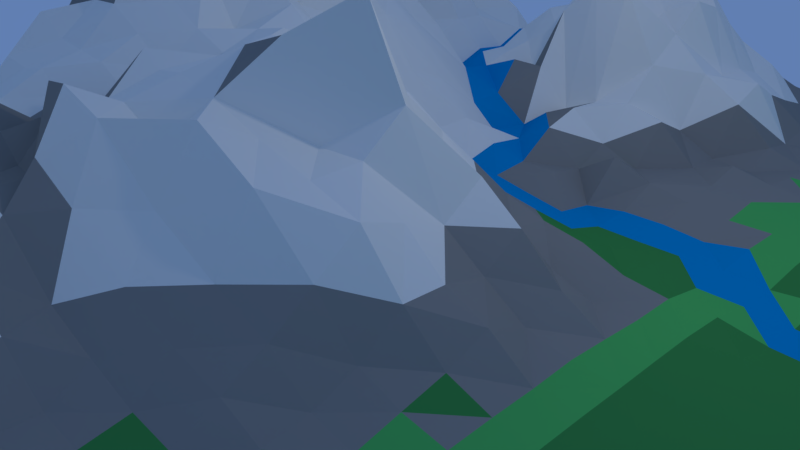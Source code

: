 # Source: bakgrundblend.blend  (saved by Blender 2.77.0; exported with 4.5.12 LTS)
import bpy
from mathutils import Matrix  # noqa: F401  (used for matrix-valued properties, if any)

bpy.ops.wm.read_factory_settings(use_empty=True)
scene = bpy.context.scene
scene.name = 'Untitled'

# ---- collections
col_collection_1 = bpy.data.collections.new('Collection 1'); scene.collection.children.link(col_collection_1)

# ---- materials (node trees are filled in below, after node groups)
mat_green = bpy.data.materials.new('GREEN')
mat_green.alpha_threshold = 0.0
mat_green.use_transparent_shadow = False
mat_green.diffuse_color = (0.05286, 0.2874, 0.07036, 1.0)
mat_green.roughness = 0.5
mat_green.specular_intensity = 0.0
mat_lightgreen = bpy.data.materials.new('lightgreen')
mat_lightgreen.alpha_threshold = 0.0
mat_lightgreen.use_transparent_shadow = False
mat_lightgreen.diffuse_color = (0.2883, 0.2782, 0.2514, 1.0)
mat_lightgreen.roughness = 0.5
mat_lightgreen.specular_intensity = 0.0
mat_imblue = bpy.data.materials.new('imblue')
mat_imblue.alpha_threshold = 0.0
mat_imblue.use_transparent_shadow = False
mat_imblue.diffuse_color = (0.0, 0.2918, 0.6376, 1.0)
mat_imblue.roughness = 0.5
mat_imblue.specular_intensity = 0.0
mat_white = bpy.data.materials.new('white')
mat_white.alpha_threshold = 0.0
mat_white.use_transparent_shadow = False
mat_white.diffuse_color = (0.9301, 0.8963, 0.807, 1.0)
mat_white.roughness = 0.5
mat_white.specular_intensity = 0.0
mat_material = bpy.data.materials.new('Material')
mat_material.alpha_threshold = 0.0
mat_material.use_transparent_shadow = False
mat_material.diffuse_color = (0.09033, 0.5173, 0.1216, 1.0)
mat_material.roughness = 0.5
mat_material.specular_intensity = 0.0

# ---- material node trees

# ---- world
world_world_001 = bpy.data.worlds.new('World.001'); scene.world = world_world_001
world_world_001.color = (0.1198, 0.2126, 0.448)
world_world_001.use_sun_shadow = False
world_world_001.sun_shadow_jitter_overblur = 0.0
world_world_001.cycles.sampling_method = 'MANUAL'

# ---- cameras
cam_camera = bpy.data.cameras.new('Camera')
cam_camera.clip_end = 100.0
cam_camera.lens = 35.0
cam_camera.sensor_width = 32.0
cam_camera.sensor_height = 18.0
cam_camera.ortho_scale = 7.314
cam_camera.dof.focus_distance = 0.0
cam_camera.dof.aperture_fstop = 128.0

# ---- lights
light_lamp = bpy.data.lights.new('Lamp', 'POINT')
light_lamp.transmission_factor = 0.0
light_lamp.cutoff_distance = 30.0
light_lamp.energy = 100.0
light_lamp.shadow_buffer_clip_start = 1.001
light_lamp.shadow_soft_size = 0.1
light_lamp.shadow_maximum_resolution = 0.006
light_lamp.use_absolute_resolution = True

# ---- meshes
me_plane_001 = bpy.data.meshes.new('Plane.001')
me_plane_001.from_pydata([(-8.0, -8.0, 0.0), (8.0, -8.0, 0.0), (-8.0, 8.0, 0.0), (8.0, 8.0, 0.01796), (-8.0, 0.0, 0.0), (0.0, -8.0, 0.0), (8.0, 0.0, 0.006028), (0.0, 8.0, 0.1885), (0.0, 0.0, 1.6), (-8.0, -4.0, 0.0), (4.018, -7.964, -0.00918), (8.0, 4.0, 0.1276), (-4.0, 8.0, 0.0), (-8.0, 4.0, 0.0), (-4.0, -8.0, 0.02659), (8.0, -4.0, 0.01931), (4.0, 8.0, 0.0), (0.0, 4.0, 2.102), (-0.2915, -4.0, 0.5494), (-4.0, 0.0, 3.524), (4.001, 0.006921, 0.1871), (4.018, -3.963, 0.04753), (-4.0, -4.0, 1.116), (-4.0, 4.0, 1.027), (4.017, 4.131, 0.2326), (-8.0, -6.0, 0.0), (6.0, -8.0, -0.05168), (8.0, 6.0, 0.2326), (-6.0, 8.0, 0.0), (-8.0, 2.0, 0.0), (-2.0, -8.0, 0.1944), (8.0, -2.0, -0.04104), (2.0, 8.0, 0.0), (0.0, 6.0, 2.008), (-0.6178, -2.0, 1.866), (-6.0, 0.0, 0.7618), (2.0, 0.0003489, 0.2591), (-8.0, -2.0, 0.0), (2.018, -7.963, 0.06731), (8.0, 2.0, -0.0005594), (-2.0, 8.0, 0.02492), (-8.0, 6.0, 0.0), (-6.0, -8.0, 0.0), (8.0, -6.0, -0.01333), (6.0, 8.0, 0.01796), (0.0, 2.0, 0.2341), (0.003034, -5.994, 0.2423), (-2.0, 0.0, 2.231), (6.0, 0.0, -0.02455), (4.0, -2.0, 0.2022), (4.051, -5.897, -0.1296), (2.018, -3.963, 0.06731), (6.0, -4.0, 0.3137), (-4.0, -2.0, 1.83), (-4.0, -6.0, 1.062), (-6.0, -4.0, 0.1792), (-2.148, -4.0, 1.72), (-4.0, 6.0, 1.286), (-4.0, 2.0, 1.788), (-6.0, 4.0, 1.006), (-2.0, 4.0, 0.8825), (4.003, 6.025, 0.1848), (4.015, 2.117, 0.03182), (2.011, 4.083, 0.06804), (6.005, 4.042, 0.2205), (6.005, 2.041, -0.1128), (2.009, 2.069, 0.02167), (2.001, 6.009, 0.1269), (-1.996, 1.999, 1.63), (-6.0, 2.0, 0.8898), (-6.0, 6.0, 0.8952), (-2.0, -6.0, 3.507), (-6.0, -6.0, 0.01172), (-6.0, -2.0, 0.8759), (6.002, -5.995, -0.09689), (2.054, -5.892, 0.297), (2.0, -2.0, 0.704), (6.0, -2.0, 0.2023), (-2.136, -2.0, 1.611), (-2.0, 6.0, 0.6863), (6.0, 6.0, 0.334), (-8.0, -7.0, 0.0), (7.0, -8.0, -0.01333), (8.0, 7.0, 0.1276), (-7.0, 8.0, 0.0), (-8.0, 1.0, 0.0), (-1.0, -8.0, 0.01957), (8.0, -1.0, -0.1105), (1.0, 8.0, 0.0193), (0.0, 7.0, 1.019), (-0.002282, -1.0, 2.465), (-7.0, 0.0, 0.1173), (1.0, 0.0, 0.9501), (-8.0, -3.0, 0.0), (3.025, -7.949, 0.1067), (8.0, 3.0, 0.0174), (-3.0, 8.0, 0.0), (-8.0, 5.0, 0.006118), (-5.0, -8.0, 0.0), (8.0, -5.0, 0.0158), (5.0, 8.0, 0.0), (0.001791, 3.0, 0.7033), (0.0002133, -4.997, 0.4646), (-3.0, 0.0, 2.436), (5.0, 0.002932, 0.1468), (4.0, -1.0, 0.1898), (4.041, -4.918, -0.0693), (0.9955, -3.989, 0.122), (5.006, -3.989, 0.1829), (-4.0, -1.0, 2.99), (-4.0, -5.0, 1.531), (-7.0, -4.0, 0.02138), (-3.0, -4.0, 1.835), (-4.0, 7.0, 0.3552), (-4.0, 3.0, 2.181), (-7.0, 4.0, 0.2828), (-3.0, 4.0, 0.4642), (4.0, 7.0, 0.03802), (4.019, 3.147, 0.09614), (1.003, 4.025, 0.3841), (5.012, 4.093, 0.2343), (-8.0, -5.0, 0.0), (5.005, -7.99, -0.06458), (8.0, 5.0, 0.2326), (-5.0, 8.0, 0.006118), (-8.0, 3.0, 0.0), (-3.0, -8.0, 0.1128), (8.0, -3.0, -0.02277), (3.0, 8.0, 0.0), (0.0, 5.0, 1.643), (-1.028, -3.0, 1.809), (-5.0, 0.0, 1.445), (3.001, 0.005717, 0.1122), (-8.0, -1.0, 0.0), (1.005, -7.99, 0.002303), (8.0, 1.0, 0.002278), (-1.0, 8.0, 0.1901), (-8.0, 7.0, 0.0), (-7.0, -8.0, 0.0), (8.0, -7.0, -0.003539), (7.0, 8.0, 0.03517), (0.0, 1.0, 0.3768), (0.001068, -6.998, 0.03199), (-1.0, 0.0, 1.7), (7.0, 0.0, 0.02114), (4.001, -2.998, 0.102), (4.04, -6.918, -0.08802), (3.025, -3.949, 0.1194), (7.0, -4.0, 0.1958), (-4.0, -3.0, 1.267), (-4.0, -7.0, 0.437), (-5.0, -4.0, 0.4282), (-1.472, -4.0, 1.231), (-4.0, 5.0, 1.711), (-4.0, 1.0, 2.216), (-5.0, 4.0, 1.347), (-1.0, 4.0, 1.66), (4.011, 5.083, 0.2838), (4.007, 1.056, 0.005453), (3.017, 4.131, 0.138), (7.0, 4.003, 0.1892), (6.007, 3.056, -0.05167), (6.002, 1.012, 0.0009397), (5.012, 2.092, -0.06566), (7.0, 2.003, -0.04659), (2.011, 3.088, 0.1776), (2.003, 1.027, 0.116), (1.002, 2.018, -0.0563), (3.014, 2.111, 0.06915), (2.0, 7.0, 0.01581), (2.006, 5.049, 0.1808), (1.0, 6.0, 0.7584), (3.003, 6.025, 0.08235), (-1.936, 2.99, 0.8556), (-2.0, 1.0, 1.839), (-3.0, 2.0, 2.519), (-0.9851, 1.998, 0.5731), (-6.0, 3.0, 0.7996), (-6.0, 1.0, 0.6768), (-7.0, 2.0, 0.2282), (-5.0, 2.0, 1.485), (-6.0, 7.0, 0.3023), (-6.0, 5.0, 1.043), (-7.0, 6.0, 0.3664), (-5.0, 6.0, 0.9511), (-2.0, -5.0, 4.187), (-2.0, -7.0, 0.7998), (-3.0, -6.0, 2.936), (-1.0, -6.0, 1.716), (-6.0, -5.0, 0.0911), (-6.0, -7.0, 0.0), (-7.0, -6.0, 0.0), (-5.0, -6.0, 0.1986), (-6.0, -1.0, 1.115), (-6.0, -3.0, 0.4006), (-7.0, -2.0, 0.1296), (-5.0, -2.0, 1.342), (6.001, -4.997, 0.2308), (6.001, -6.998, -0.1705), (5.023, -5.954, -0.2228), (7.0, -6.0, -0.05662), (2.042, -4.914, 0.2191), (2.042, -6.914, 0.2191), (1.025, -5.949, 0.1067), (3.067, -5.864, 0.3113), (2.0, -1.0, 0.5669), (2.001, -2.998, 0.1439), (0.8367, -2.0, 1.449), (3.0, -2.0, 0.115), (6.0, -1.0, 0.1601), (6.0, -3.0, 0.2014), (5.0, -2.0, 0.3244), (7.0, -2.0, -0.02881), (-2.0, -1.0, 1.845), (-2.141, -3.0, 1.082), (-3.0, -2.0, 1.741), (-1.627, -2.0, 1.929), (-2.0, 7.0, 0.6499), (-2.0, 5.0, 1.388), (-3.0, 6.0, 0.295), (-1.0, 6.0, 2.328), (6.0, 7.0, 0.1335), (6.002, 5.012, 0.4138), (5.001, 6.01, 0.2842), (7.0, 6.0, 0.3114), (7.0, 5.0, 0.3435), (5.006, 5.048, 0.3853), (5.0, 7.0, 0.0732), (-1.0, 5.0, 1.491), (-3.0, 5.0, 0.5917), (-3.0, 7.0, 0.04398), (-2.022, -3.0, 1.952), (-3.0, -3.0, 1.27), (-3.0, -1.0, 2.302), (7.0, -3.0, -0.002098), (5.0, -3.0, 0.2145), (5.0, -1.0, 0.2634), (3.003, -2.994, 0.06553), (0.7554, -3.0, 0.7807), (1.0, -1.0, 1.936), (3.053, -6.892, 0.253), (1.018, -6.963, 0.06731), (1.018, -4.963, 0.06865), (7.0, -7.0, -0.08187), (5.017, -6.966, -0.212), (5.018, -4.963, 0.03184), (-5.0, -3.0, 0.8001), (-7.0, -3.0, 0.03405), (-7.0, -1.0, 0.1505), (-5.0, -7.0, 0.0268), (-7.0, -7.0, 0.0), (-7.0, -5.0, 0.001111), (-1.0, -7.0, 0.8009), (-3.0, -7.0, 1.324), (-3.0, -5.0, 2.264), (-5.0, 5.0, 2.427), (-7.0, 5.0, 0.6049), (-7.0, 7.0, 0.06138), (-5.0, 1.0, 1.517), (-7.0, 1.0, 0.08027), (-7.0, 3.0, 0.08831), (-1.0, 1.0, 0.6873), (-3.0, 1.0, 2.417), (-3.0, 3.0, 1.133), (3.011, 5.083, 0.1391), (1.001, 5.007, 0.9184), (1.0, 7.0, 0.4583), (3.007, 1.052, 0.02378), (1.0, 1.002, 0.2292), (1.003, 3.027, 0.1216), (7.0, 1.0, 0.01177), (5.005, 1.042, -0.05379), (5.015, 3.117, 0.01174), (7.001, 3.007, -0.01845), (3.018, 3.139, 0.08628), (3.0, 7.0, 0.005918), (-0.782, 2.967, 0.2853), (-5.0, 3.0, 1.429), (-5.0, 7.0, 0.6495), (-1.049, -5.0, 1.514), (-5.0, -5.0, 0.4736), (-5.0, -1.0, 1.352), (7.0, -5.0, 0.1634), (3.053, -4.892, 0.253), (3.0, -1.0, 0.1629), (7.0, -1.0, -0.1137), (-1.025, -1.0, 2.219), (-1.0, 7.0, 1.003), (7.0, 7.0, 0.1747), (-8.0, -7.5, 0.0), (7.5, -8.0, 0.0003516), (8.0, 7.5, 0.06571), (-7.5, 8.0, 0.0), (-8.0, 0.5, 0.0), (-0.5, -8.0, 0.0), (8.0, -0.5, 0.002288), (0.5, 8.0, 0.08412), (0.0, 7.5, 0.4022), (0.0, -0.5, 1.875), (-7.5, 0.0, 0.0), (0.5, 0.0, 1.3), (-8.0, -3.5, 0.0), (3.523, -7.953, 0.07788), (8.0, 3.5, 0.06571), (-3.5, 8.0, 0.0), (-8.0, 4.5, 0.003033), (-4.5, -8.0, 0.0), (8.0, -4.5, 0.02919), (4.5, 8.0, 0.0), (0.0, 3.5, 0.6673), (-0.1146, -4.5, 0.5386), (-3.5, 0.0, 4.054), (4.501, 0.00576, 0.1768), (4.0, -0.5, 0.185), (4.03, -4.439, -0.00111), (0.3684, -3.999, 0.3228), (4.512, -3.976, 0.0754), (-4.0, -0.5, 3.494), (-4.0, -4.5, 1.416), (-7.5, -4.0, 0.0), (-3.5, -4.0, 1.454), (-4.0, 7.5, 0.06075), (-4.0, 3.5, 1.023), (-7.5, 4.0, 0.1221), (-3.5, 4.0, 0.8468), (4.0, 7.5, 0.001147), (4.018, 3.639, 0.1703), (0.5003, 4.003, 1.174), (4.514, 4.111, 0.2422), (-8.0, -5.5, 0.0), (5.501, -7.999, -0.06025), (8.0, 5.5, 0.2492), (-5.5, 8.0, 0.003033), (-8.0, 2.5, 0.0), (-2.5, -8.0, 0.2867), (8.0, -2.5, -0.03723), (2.5, 8.0, 0.0), (0.0, 5.5, 1.734), (-0.8518, -2.5, 1.455), (-5.5, 0.0, 1.187), (2.5, 0.00289, 0.08632), (-8.0, -1.5, 0.0), (1.512, -7.976, 0.03112), (8.0, 1.5, 0.0002707), (-1.5, 8.0, 0.08096), (-8.0, 6.5, 0.0), (-6.5, -8.0, 0.0), (8.0, -6.5, -0.01036), (6.5, 8.0, 0.03029), (0.0, 1.5, 0.1924), (0.002377, -6.495, 0.1223), (-1.5, 0.0, 1.874), (6.5, 0.0, 0.04144), (4.0, -2.5, 0.1618), (4.048, -6.403, -0.1187), (2.523, -3.953, 0.09595), (6.5, -4.0, 0.2784), (-4.0, -2.5, 1.567), (-4.0, -6.5, 0.859), (-5.5, -4.0, 0.2909), (-1.774, -4.0, 1.229), (-4.0, 5.5, 1.002), (-4.0, 1.5, 2.129), (-5.5, 4.0, 1.286), (-1.5, 4.0, 0.6968), (4.007, 5.552, 0.2527), (4.011, 1.588, 0.053), (2.514, 4.111, 0.1379), (6.502, 4.018, 0.2108), (6.007, 3.552, 0.07362), (6.003, 1.527, -0.06286), (4.514, 2.11, -0.01679), (6.502, 2.018, -0.08989), (2.011, 3.588, 0.2919), (2.006, 1.549, -0.004084), (0.5004, 2.003, 0.2363), (2.512, 2.093, -0.02551), (2.0, 7.5, 0.0), (2.004, 5.527, 0.2843), (0.5, 6.0, 1.379), (2.502, 6.018, 0.03318), (-1.977, 3.497, 0.7746), (-2.0, 1.5, 1.874), (-3.5, 2.0, 1.917), (-1.439, 1.991, 1.01), (-6.0, 3.5, 0.8264), (-6.0, 1.5, 0.9165), (-7.5, 2.0, 0.006118), (-5.5, 2.0, 1.086), (-6.0, 7.5, 0.06838), (-6.0, 5.5, 0.9441), (-7.5, 6.0, 0.09671), (-5.5, 6.0, 1.184), (-2.0, -4.5, 3.011), (-2.0, -6.5, 1.871), (-3.5, -6.0, 1.857), (-1.5, -6.0, 2.308), (-6.0, -4.5, 0.1385), (-6.0, -6.5, 0.0), (-7.5, -6.0, 0.0), (-5.5, -6.0, 0.04866), (-6.0, -0.5, 0.7804), (-6.0, -2.5, 0.5798), (-7.5, -2.0, 0.0), (-5.5, -2.0, 1.295), (6.0, -4.5, 0.3305), (6.002, -6.496, -0.1876), (4.536, -5.927, -0.2637), (6.5, -6.0, -0.06635), (2.031, -4.438, 0.1432), (2.051, -6.398, 0.2758), (0.5119, -5.976, 0.07831), (2.563, -5.872, 0.3654), (2.0, -0.5, 0.8712), (2.0, -2.5, 0.3361), (0.09114, -2.0, 1.638), (2.5, -2.0, 0.2783), (6.0, -0.5, 0.0128), (6.0, -2.5, 0.1756), (4.5, -2.0, 0.2796), (6.5, -2.0, 0.07827), (-2.0, -0.5, 2.027), (-2.209, -2.5, 1.458), (-3.5, -2.0, 1.79), (-1.903, -2.0, 2.11), (-2.0, 7.5, 0.2214), (-2.0, 5.5, 1.273), (-3.5, 6.0, 1.003), (-1.5, 6.0, 0.7828), (6.0, 7.5, 0.06571), (6.0, 5.502, 0.4065), (4.502, 6.018, 0.2348), (6.5, 6.0, 0.3295), (-8.0, -6.5, 0.0), (6.5, -8.0, -0.03408), (8.0, 6.5, 0.1881), (-6.5, 8.0, 0.0), (-8.0, 1.5, 0.0), (-1.5, -8.0, 0.08675), (8.0, -1.5, -0.1283), (1.5, 8.0, 0.0), (0.0, 6.5, 1.203), (-0.1362, -1.5, 2.466), (-6.5, 0.0, 0.5096), (1.5, 0.0, 0.5212), (-8.0, -2.5, 0.0), (2.523, -7.953, 0.09595), (8.0, 2.5, -0.001128), (-2.5, 8.0, 0.0), (-8.0, 5.5, 0.003033), (-5.5, -8.0, 0.0), (8.0, -5.5, -0.006995), (5.5, 8.0, 0.004725), (0.0, 2.5, 0.5591), (0.002576, -5.495, 0.3184), (-2.5, 0.0, 2.589), (5.5, 0.0003394, 0.01374), (4.0, -1.5, 0.2092), (4.048, -5.403, -0.1154), (1.512, -3.976, 0.05176), (5.501, -3.998, 0.2788), (-4.0, -1.5, 2.222), (-4.0, -5.5, 1.405), (-6.5, -4.0, 0.08521), (-2.507, -4.0, 1.821), (-4.0, 6.5, 0.6626), (-4.0, 2.5, 2.036), (-6.5, 4.0, 0.6981), (-2.5, 4.0, 0.7895), (4.001, 6.506, 0.1077), (4.018, 2.639, 0.04752), (1.507, 4.052, 0.109), (5.509, 4.069, 0.2254), (-8.0, -4.5, 0.0), (4.511, -7.977, -0.06357), (8.0, 4.5, 0.1881), (-4.5, 8.0, 0.003033), (-8.0, 3.5, 0.0), (-3.5, -8.0, 0.06761), (8.0, -3.5, -0.001693), (3.5, 8.0, 0.0), (0.0, 4.5, 1.449), (-0.7339, -3.5, 1.152), (-4.5, 0.0, 2.867), (3.501, 0.006911, 0.1664), (-8.0, -0.5, 0.0), (0.5007, -7.998, -0.001939), (8.0, 0.5, 0.004463), (-0.5, 8.0, 0.1311), (-8.0, 7.5, 0.0), (-7.5, -8.0, 0.0), (8.0, -7.5, 0.00147), (7.5, 8.0, 0.03029), (0.0, 0.5, 0.7717), (6.634e-05, -7.5, -0.0001734), (-0.5, 0.0, 1.222), (7.5, 0.0, 0.01633), (4.008, -3.484, 0.06783), (4.03, -7.44, -0.04627), (3.523, -3.953, 0.1139), (7.5, -4.0, 0.1043), (-4.0, -3.5, 0.9019), (-4.0, -7.5, 0.1886), (-4.5, -4.0, 0.7364), (-1.049, -4.0, 1.147), (-4.0, 4.5, 1.795), (-4.0, 0.5, 2.413), (-4.5, 4.0, 1.684), (-0.5, 4.0, 2.13), (4.014, 4.611, 0.2747), (4.004, 0.5274, 0.05933), (3.518, 4.139, 0.1947), (7.5, 4.0, 0.1603), (6.007, 2.551, -0.1142), (6.0, 0.5021, 0.04697), (5.509, 2.068, -0.1011), (7.5, 2.0, -0.01669), (2.011, 2.583, 0.1293), (2.001, 0.5095, 0.3556), (1.505, 2.042, 0.02201), (3.515, 2.117, 0.06222), (2.0, 6.5, 0.06116), (2.009, 4.569, 0.2586), (1.5, 6.002, 0.4526), (3.503, 6.027, 0.1388), (-1.954, 2.493, 1.23), (-2.0, 0.5, 1.764), (-2.5, 2.0, 2.006), (-0.5, 2.0, 0.3407), (-6.0, 2.5, 0.9939), (-6.0, 0.5, 0.5357), (-6.5, 2.0, 0.4875), (-4.5, 2.0, 1.753), (-6.0, 6.5, 0.8203), (-6.0, 4.5, 1.335), (-6.5, 6.0, 0.7308), (-4.5, 6.0, 1.317), (-2.0, -5.5, 4.275), (-2.0, -7.5, 0.6053), (-2.5, -6.0, 2.259), (-0.5, -6.0, 0.8869), (-6.0, -5.5, 0.04558), (-6.0, -7.5, 0.0), (-6.5, -6.0, 0.0), (-4.5, -6.0, 0.5701), (-6.0, -1.5, 1.152), (-6.0, -3.5, 0.2341), (-6.5, -2.0, 0.4921), (-4.5, -2.0, 2.078), (6.002, -5.495, 0.06137), (6.0, -7.5, -0.1101), (5.511, -5.978, -0.1571), (7.5, -6.0, -0.04574), (2.051, -5.398, 0.2758), (2.031, -7.438, 0.1432), (1.54, -5.919, 0.2022), (3.563, -5.873, 0.1267), (2.0, -1.5, 0.6851), (2.008, -3.484, 0.07038), (1.492, -2.0, 1.275), (3.5, -2.0, 0.1377), (6.0, -1.5, 0.2022), (6.0, -3.5, 0.256), (5.5, -2.0, 0.2978), (7.5, -2.0, -0.07473), (-2.02, -1.5, 1.463), (-2.217, -3.5, 1.496), (-2.501, -2.0, 1.501), (-1.203, -2.0, 1.99), (-2.0, 6.5, 0.8865), (-2.0, 4.5, 0.9623), (-2.5, 6.0, 0.8135), (-0.5, 6.0, 2.034), (6.0, 6.5, 0.2323), (6.003, 4.527, 0.3452), (5.5, 6.002, 0.3196), (7.5, 6.0, 0.2854), (7.0, 5.5, 0.3504), (7.0, 4.5, 0.2876), (6.5, 5.002, 0.3925), (7.5, 5.0, 0.2865), (5.003, 5.527, 0.3653), (5.009, 4.568, 0.3363), (4.509, 5.068, 0.3401), (5.503, 5.027, 0.4117), (5.0, 7.5, 0.01011), (5.0, 6.5, 0.1774), (4.5, 7.0, 0.04888), (5.5, 7.0, 0.1035), (-1.0, 5.5, 2.435), (-1.0, 4.5, 1.985), (-1.5, 5.0, 1.504), (-0.5, 5.0, 2.46), (-3.0, 5.5, 0.8008), (-3.0, 4.5, 0.6495), (-3.5, 5.0, 1.031), (-2.5, 5.0, 0.9994), (-3.0, 7.5, 0.0), (-3.0, 6.5, 0.1642), (-3.5, 7.0, 0.1387), (-2.5, 7.0, 0.2178), (-1.854, -2.5, 1.686), (-1.639, -3.5, 1.196), (-2.109, -3.0, 1.587), (-1.665, -3.0, 1.997), (-3.0, -2.5, 1.442), (-3.0, -3.5, 1.642), (-3.5, -3.0, 1.426), (-2.524, -3.0, 1.399), (-3.0, -0.5, 2.712), (-3.0, -1.5, 1.977), (-3.5, -1.0, 3.098), (-2.5, -1.0, 2.033), (7.0, -2.5, -0.04469), (7.0, -3.5, 0.09775), (6.5, -3.0, 0.1048), (7.5, -3.0, -0.05086), (5.0, -2.5, 0.2614), (5.001, -3.498, 0.1959), (4.5, -3.0, 0.1501), (5.5, -3.0, 0.2408), (5.0, -0.5, 0.1954), (5.0, -1.5, 0.3192), (4.5, -1.0, 0.2392), (5.5, -1.0, 0.2366), (3.0, -2.5, 0.08824), (3.012, -3.476, 0.075), (2.502, -2.995, 0.04325), (3.502, -2.995, 0.08401), (0.7041, -2.5, 1.497), (0.8828, -3.499, 0.4307), (-0.1233, -3.0, 1.16), (1.483, -3.0, 0.5342), (1.0, -0.5, 0.912), (0.9677, -1.5, 1.526), (0.5, -1.0, 2.903), (1.5, -1.0, 0.9006), (3.063, -6.372, 0.2944), (3.04, -7.419, 0.1917), (2.551, -6.898, 0.2758), (3.55, -6.899, 0.1153), (1.023, -6.453, 0.09595), (1.012, -7.476, 0.03112), (0.5076, -6.985, 0.0117), (1.531, -6.938, 0.1432), (1.012, -4.476, 0.04144), (1.023, -5.453, 0.09595), (0.5079, -4.984, 0.1259), (1.531, -4.938, 0.1432), (7.0, -6.5, -0.1065), (7.0, -7.5, -0.04535), (6.5, -7.0, -0.1316), (7.5, -7.0, -0.03408), (5.021, -6.458, -0.2618), (5.011, -7.478, -0.1385), (4.528, -6.943, -0.2057), (5.507, -6.986, -0.1995), (5.012, -4.476, 0.1452), (5.022, -5.455, -0.1086), (4.529, -4.941, -0.09131), (5.508, -4.984, 0.1547), (-5.0, -2.5, 1.051), (-5.0, -3.5, 0.5641), (-5.5, -3.0, 0.6067), (-4.5, -3.0, 1.152), (-7.0, -2.5, 0.05016), (-7.0, -3.5, 0.03059), (-7.5, -3.0, 0.000579), (-6.5, -3.0, 0.1471), (-7.0, -0.5, 0.1279), (-7.0, -1.5, 0.1448), (-7.5, -1.0, 0.006118), (-6.5, -1.0, 0.7105), (-5.0, -6.5, 0.153), (-5.0, -7.5, 0.0), (-5.5, -7.0, 0.0), (-4.5, -7.0, 0.2152), (-7.0, -6.5, 0.0), (-7.0, -7.5, 0.0), (-7.5, -7.0, 0.0), (-6.5, -7.0, 0.0), (-7.0, -4.5, 0.009765), (-7.0, -5.5, 0.0), (-7.5, -5.0, 0.0), (-6.5, -5.0, 0.03059), (-1.0, -6.5, 0.9794), (-1.0, -7.5, 0.2231), (-1.5, -7.0, 0.7955), (-0.5, -7.0, 0.3904), (-3.0, -6.5, 1.281), (-3.0, -7.5, 0.528), (-3.5, -7.0, 0.7661), (-2.5, -7.0, 0.7815), (-3.0, -4.5, 2.947), (-3.0, -5.5, 2.599), (-3.5, -5.0, 1.685), (-2.5, -5.0, 3.71), (-5.0, 5.5, 1.803), (-5.0, 4.5, 1.724), (-5.5, 5.0, 2.011), (-4.5, 5.0, 2.257), (-7.0, 5.5, 0.3984), (-7.0, 4.5, 0.5458), (-7.5, 5.0, 0.2336), (-6.5, 5.0, 0.9286), (-7.0, 7.5, 0.0), (-7.0, 6.5, 0.2214), (-7.5, 7.0, 0.0), (-6.5, 7.0, 0.1715), (-5.0, 1.5, 1.658), (-5.0, 0.5, 0.8964), (-5.5, 1.0, 1.111), (-4.5, 1.0, 2.222), (-7.0, 1.5, 0.1632), (-7.0, 0.5, 0.02251), (-7.5, 1.0, 0.0), (-6.5, 1.0, 0.3021), (-7.0, 3.5, 0.1853), (-7.0, 2.5, 0.1252), (-7.5, 3.0, 0.0), (-6.5, 3.0, 0.3249), (-1.0, 1.5, 0.5584), (-1.0, 0.5, 1.456), (-1.5, 1.0, 1.129), (-0.5, 1.0, 0.3391), (-3.0, 1.5, 2.393), (-3.0, 0.5, 2.497), (-3.5, 1.0, 1.867), (-2.5, 1.0, 2.861), (-3.0, 3.5, 0.6152), (-3.0, 2.5, 2.21), (-3.5, 3.0, 1.942), (-2.5, 3.0, 1.376), (3.007, 5.552, 0.1193), (3.014, 4.611, 0.1455), (2.509, 5.069, 0.1339), (3.511, 5.088, 0.2213), (1.0, 5.501, 0.9082), (1.002, 4.514, 1.046), (0.5, 5.0, 1.862), (1.503, 5.023, 0.9152), (1.0, 7.5, 0.2161), (1.0, 6.5, 0.7749), (0.5, 7.0, 0.6785), (1.5, 7.0, 0.2305), (3.011, 1.583, 0.003764), (3.003, 0.5249, 0.1187), (2.505, 1.042, 0.09806), (3.507, 1.056, 0.02436), (1.001, 1.51, 0.03038), (1.0, 0.5, 0.5744), (0.5, 1.0, 0.3083), (1.502, 1.013, 0.1591), (1.003, 3.526, 0.626), (1.003, 2.525, 0.4279), (0.5009, 3.007, 0.335), (1.507, 3.056, 0.159), (7.0, 1.5, -0.01892), (7.0, 0.5, 0.03601), (6.5, 1.002, 0.00515), (7.5, 1.0, 0.01127), (5.009, 1.568, -0.03236), (5.002, 0.5182, 0.01426), (4.507, 1.052, -0.02364), (5.503, 1.027, 0.0138), (5.014, 3.611, 0.1128), (5.014, 2.61, -0.04961), (4.518, 3.139, 0.06033), (5.511, 3.087, -0.03119), (7.001, 3.506, 0.07627), (7.001, 2.505, -0.06033), (6.503, 3.027, -0.04484), (7.5, 3.0, 0.01187), (3.018, 3.639, 0.1137), (3.017, 2.631, 0.0651), (2.515, 3.117, 0.1252), (3.519, 3.147, 0.1046), (3.0, 7.5, 0.0), (3.001, 6.506, 0.03981), (2.5, 7.0, 0.0), (3.5, 7.0, 0.02254), (-0.9564, 3.493, 0.9679), (-0.9515, 2.493, 0.3008), (-1.282, 2.967, 0.6287), (-0.4353, 2.99, 0.5354), (-5.0, 3.5, 0.6985), (-5.0, 2.5, 1.942), (-5.5, 3.0, 0.7733), (-4.5, 3.0, 1.528), (-5.0, 7.5, 0.2285), (-5.0, 6.5, 0.9051), (-5.5, 7.0, 0.6314), (-4.5, 7.0, 0.4164), (-1.281, -4.5, 1.541), (-1.0, -5.5, 2.075), (-1.5, -5.0, 3.36), (-0.5701, -5.0, 1.437), (-5.0, -4.5, 0.4727), (-5.0, -5.5, 0.3014), (-5.5, -5.0, 0.1737), (-4.5, -5.0, 0.9229), (-5.0, -0.5, 1.525), (-5.0, -1.5, 1.881), (-5.5, -1.0, 1.412), (-4.5, -1.0, 2.914), (7.0, -4.5, 0.2286), (7.0, -5.5, 0.05052), (6.5, -5.0, 0.2257), (7.5, -5.0, 0.08103), (3.04, -4.419, 0.1917), (3.063, -5.372, 0.2944), (2.551, -4.898, 0.2758), (3.55, -4.899, 0.1153), (3.0, -0.5, 0.1404), (3.0, -1.5, 0.1297), (2.5, -1.0, 0.2537), (3.5, -1.0, 0.1522), (7.0, -0.5, -0.1009), (7.0, -1.5, -0.02046), (6.5, -1.0, -0.03287), (7.5, -1.0, -0.1346), (-1.0, -0.5, 1.537), (-1.277, -1.5, 2.05), (-1.507, -1.0, 1.977), (-0.5314, -1.0, 2.247), (-1.0, 7.5, 0.7165), (-1.0, 6.5, 1.44), (-1.5, 7.0, 0.6388), (-0.5, 7.0, 1.022), (7.0, 7.5, 0.0981), (7.0, 6.5, 0.2492), (6.5, 7.0, 0.162), (7.5, 7.0, 0.162), (7.5, 6.5, 0.2326), (6.5, 6.5, 0.2439), (6.5, 7.5, 0.08929), (-0.5, 6.5, 1.657), (-1.5, 6.5, 1.241), (-1.5, 7.5, 0.4757), (-0.7634, -1.5, 2.261), (-1.66, -1.5, 1.723), (-1.5, -0.5, 2.124), (7.5, -1.5, -0.0632), (6.5, -1.5, 0.0829), (6.5, -0.5, -0.05643), (3.5, -1.5, 0.1496), (2.5, -1.5, 0.4786), (2.5, -0.5, 0.4188), (3.559, -5.38, 0.1229), (2.56, -5.379, 0.3415), (2.537, -4.424, 0.1862), (7.5, -5.5, 0.0119), (6.5, -5.5, 0.07688), (6.5, -4.5, 0.3053), (-4.5, -1.5, 1.896), (-5.5, -1.5, 1.275), (-5.5, -0.5, 1.266), (-4.5, -5.5, 0.8518), (-5.5, -5.5, 0.1098), (-5.5, -4.5, 0.2362), (-0.5, -5.5, 0.8332), (-1.5, -5.5, 2.797), (-1.5, -4.5, 3.13), (-4.5, 6.5, 0.9715), (-5.5, 6.5, 0.8825), (-5.5, 7.5, 0.1643), (-4.5, 2.5, 1.566), (-5.5, 2.5, 1.453), (-5.5, 3.5, 0.9776), (-0.4838, 2.498, 0.281), (-1.282, 2.467, 0.6003), (-1.436, 3.49, 0.9756), (3.501, 6.507, 0.07722), (2.5, 6.503, 0.009085), (2.5, 7.5, 0.0), (3.518, 2.639, 0.06935), (2.514, 2.611, 0.06185), (2.515, 3.617, 0.1767), (7.5, 2.5, -0.02045), (6.503, 2.524, -0.105), (6.503, 3.525, 0.07496), (5.51, 2.582, -0.09148), (4.517, 2.631, 0.001885), (4.517, 3.631, 0.1481), (5.501, 0.5095, -0.02076), (4.503, 0.5249, 0.04483), (4.511, 1.583, 0.008581), (7.5, 0.5, 0.02069), (6.5, 0.5, 0.03745), (6.501, 1.509, -0.04644), (1.507, 2.552, 0.2274), (0.5007, 2.506, 0.1273), (0.5007, 3.506, 0.7651), (1.5, 0.5021, 0.4332), (0.5, 0.5, 0.8209), (0.5, 1.5, 0.1097), (3.504, 0.5274, 0.1408), (2.502, 0.5183, 0.1734), (2.509, 1.569, -0.003611), (1.5, 6.5, 0.2843), (0.5, 6.5, 1.034), (0.5, 7.5, 0.3993), (1.505, 4.539, 0.7402), (0.5, 4.5, 1.5), (0.5, 5.5, 1.701), (3.515, 4.617, 0.2206), (2.512, 4.593, 0.09473), (2.505, 5.542, 0.08183), (-2.5, 2.5, 1.553), (-3.5, 2.5, 1.599), (-3.5, 3.5, 1.117), (-2.5, 0.5, 2.072), (-3.5, 0.5, 1.812), (-3.5, 1.5, 1.961), (-0.5, 0.5, 1.189), (-1.5, 0.5, 1.625), (-1.499, 1.5, 1.211), (-6.5, 2.5, 0.2902), (-7.5, 2.5, 0.003033), (-7.5, 3.5, 0.02409), (-6.5, 0.5, 0.1754), (-7.5, 0.5, 0.0), (-7.5, 1.5, 0.003033), (-4.5, 0.5, 1.931), (-5.5, 0.5, 0.8414), (-5.5, 1.5, 1.099), (-6.5, 6.5, 0.5335), (-7.5, 6.5, 0.02422), (-7.5, 7.5, 0.0), (-6.5, 4.5, 0.6619), (-7.5, 4.5, 0.1182), (-7.5, 5.5, 0.1026), (-4.5, 4.5, 2.51), (-5.5, 4.5, 1.628), (-5.5, 5.5, 1.37), (-2.5, -5.5, 3.056), (-3.5, -5.5, 1.459), (-3.5, -4.5, 1.766), (-2.5, -7.5, 0.5275), (-3.5, -7.5, 0.3732), (-3.5, -6.5, 1.006), (-0.5, -7.5, 0.08941), (-1.5, -7.5, 0.572), (-1.5, -6.5, 1.176), (-6.5, -5.5, 0.007993), (-7.5, -5.5, 0.0), (-7.5, -4.5, 0.0), (-6.5, -7.5, 0.0), (-7.5, -7.5, 0.0), (-7.5, -6.5, 0.0), (-4.5, -7.5, 0.03804), (-5.5, -7.5, 0.0), (-5.5, -6.5, 0.007993), (-6.5, -1.5, 0.4679), (-7.5, -1.5, 0.003033), (-7.5, -0.5, 0.003033), (-6.5, -3.5, 0.1035), (-7.5, -3.5, 0.0002191), (-7.5, -2.5, 0.0002191), (-4.5, -3.5, 0.8112), (-5.5, -3.5, 0.4011), (-5.5, -2.5, 0.8555), (5.51, -5.479, -0.009716), (4.535, -5.43, -0.1953), (4.521, -4.457, 0.01733), (5.503, -7.493, -0.1295), (4.52, -7.459, -0.1347), (4.534, -6.431, -0.2573), (7.5, -7.5, -0.01333), (6.5, -7.5, -0.08187), (6.5, -6.5, -0.1486), (1.537, -5.424, 0.1862), (0.5107, -5.478, 0.07073), (0.498, -4.492, 0.1151), (1.521, -7.456, 0.08579), (0.5038, -7.492, -0.00161), (0.5106, -6.479, 0.0255), (3.537, -7.425, 0.1036), (2.537, -7.424, 0.1862), (2.56, -6.379, 0.3415), (1.5, -1.5, 1.101), (0.3367, -1.5, 1.489), (0.5, -0.5, 1.804), (1.504, -3.491, 0.2845), (0.1142, -3.5, 0.6929), (-0.09946, -2.5, 1.898), (3.511, -3.478, 0.08923), (2.511, -3.479, 0.03221), (2.5, -2.5, 0.1608), (5.5, -1.5, 0.2928), (4.5, -1.5, 0.2804), (4.5, -0.5, 0.1971), (5.5, -3.5, 0.2577), (4.504, -3.492, 0.1045), (4.5, -2.5, 0.2249), (7.5, -3.5, 0.02287), (6.5, -3.5, 0.19), (6.5, -2.5, 0.06063), (-2.5, -1.5, 1.661), (-3.5, -1.5, 2.245), (-3.5, -0.5, 3.383), (-2.542, -3.5, 1.806), (-3.5, -3.5, 1.412), (-3.5, -2.5, 1.665), (-1.403, -3.5, 1.455), (-1.907, -3.5, 1.223), (-2.049, -2.5, 1.605), (-2.5, 6.5, 0.5538), (-3.5, 6.5, 0.4806), (-3.5, 7.5, 0.02299), (-2.5, 4.5, 0.7733), (-3.5, 4.5, 1.057), (-3.5, 5.5, 0.8804), (-0.5, 4.5, 2.098), (-1.5, 4.5, 1.278), (-1.5, 5.5, 1.521), (5.5, 6.5, 0.21), (4.5, 6.503, 0.1388), (4.5, 7.5, 0.002318), (5.506, 4.548, 0.3464), (4.512, 4.593, 0.3111), (4.505, 5.542, 0.3132), (7.5, 4.5, 0.235), (6.501, 4.509, 0.3268), (6.5, 5.5, 0.3877), (7.5, 5.5, 0.3055), (5.502, 5.513, 0.3983), (5.5, 7.5, 0.03517), (-0.5, 5.5, 3.111), (-2.5, 5.5, 0.7341), (-2.5, 7.5, 0.0428), (-1.501, -2.5, 1.733), (-2.502, -2.5, 1.174), (-2.5, -0.5, 1.928), (7.5, -2.5, -0.07611), (5.5, -2.5, 0.2499), (5.5, -0.5, 0.166), (3.5, -2.5, 0.1135), (1.471, -2.5, 0.8727), (1.5, -0.5, 1.236), (3.559, -6.38, 0.1229), (1.537, -6.424, 0.1862), (1.521, -4.456, 0.08579), (7.5, -6.5, -0.05168), (5.509, -6.481, -0.2316), (5.504, -4.491, 0.2661), (-4.5, -2.5, 1.62), (-6.5, -2.5, 0.3064), (-6.5, -0.5, 0.5558), (-4.5, -6.5, 0.5345), (-6.5, -6.5, 0.0), (-6.5, -4.5, 0.05891), (-0.5, -6.5, 0.7915), (-2.5, -6.5, 1.641), (-2.5, -4.5, 3.132), (-4.5, 5.5, 1.318), (-6.5, 5.5, 0.8131), (-6.5, 7.5, 0.02169), (-4.5, 1.5, 1.607), (-6.5, 1.5, 0.4375), (-6.5, 3.5, 0.5936), (-0.5, 1.5, 0.2214), (-2.5, 1.5, 2.414), (-2.5, 3.5, 0.6182), (3.507, 5.556, 0.1922), (1.501, 5.512, 0.6451), (1.5, 7.5, 0.05477), (3.511, 1.588, -0.008372), (1.503, 1.527, 0.005904), (1.507, 3.556, 0.129), (7.5, 1.5, -0.0035), (5.506, 1.548, -0.05795), (5.511, 3.583, 0.08681), (7.5, 3.5, 0.07836), (3.519, 3.647, 0.153), (3.5, 7.5, 0.0), (-0.4755, 3.496, 0.451), (-4.5, 3.5, 1.006), (-4.5, 7.5, 0.1123), (-0.721, -4.5, 0.9151), (-4.5, -4.5, 0.7), (-4.5, -0.5, 2.356), (7.5, -4.5, 0.1226), (3.537, -4.425, 0.1101), (3.5, -0.5, 0.1615), (7.5, -0.5, -0.106), (-0.5, -0.5, 1.392), (-0.5, 7.5, 0.4654), (7.5, 7.5, 0.08929)], [], [(291, 492, 1088), (297, 488, 1087), (1086, 8, 495), (295, 496, 1085), (313, 484, 1084), (314, 499, 1083), (307, 500, 1082), (317, 483, 1081), (1080, 22, 503), (1079, 18, 504), (321, 476, 1078), (1077, 23, 507), (309, 508, 1076), (325, 480, 1075), (326, 511, 1074), (303, 512, 1073), (369, 472, 1072), (370, 515, 1071), (343, 516, 1070), (1069, 63, 471), (1068, 66, 519), (366, 520, 1067), (377, 440, 1066), (378, 523, 1065), (365, 524, 1064), (381, 468, 1063), (382, 527, 1062), (349, 528, 1061), (385, 467, 1060), (386, 531, 1059), (362, 532, 1058), (1057, 28, 436), (1056, 70, 535), (1055, 57, 536), (393, 464, 1054), (394, 539, 1053), (1052, 46, 540), (397, 463, 1051), (398, 543, 1050), (358, 544, 1049), (1048, 35, 443), (402, 547, 1047), (1046, 53, 548), (405, 460, 1045), (406, 551, 1044), (347, 552, 1043), (1042, 51, 459), (410, 555, 1041), (354, 556, 1040), (413, 444, 1039), (1038, 76, 559), (353, 560, 1037), (417, 456, 1036), (418, 563, 1035), (335, 564, 1034), (1033, 47, 455), (422, 567, 1032), (1031, 34, 568), (1030, 40, 448), (1029, 79, 571), (1028, 33, 572), (429, 452, 1027), (430, 575, 1026), (331, 576, 1025), (577, 432, 1024), (578, 579, 1023), (475, 580, 1022), (581, 431, 1021), (582, 583, 1020), (574, 584, 1019), (585, 308, 1018), (586, 587, 1017), (573, 588, 1016), (1015, 220, 428), (1014, 228, 591), (1013, 129, 592), (593, 427, 1012), (594, 595, 1011), (570, 596, 1010), (597, 304, 1009), (598, 599, 1008), (1007, 217, 600), (601, 424, 1006), (602, 603, 1005), (1004, 130, 604), (1003, 215, 423), (1002, 232, 607), (566, 608, 1001), (609, 311, 1000), (999, 233, 611), (998, 213, 612), (613, 420, 997), (614, 615, 996), (479, 616, 995), (617, 419, 994), (618, 619, 993), (562, 620, 992), (621, 312, 991), (622, 623, 990), (561, 624, 989), (988, 208, 416), (987, 237, 627), (497, 628, 986), (629, 415, 985), (984, 238, 631), (983, 206, 632), (633, 300, 982), (981, 239, 635), (557, 636, 980), (637, 412, 979), (638, 639, 978), (498, 640, 977), (976, 203, 411), (642, 643, 975), (554, 644, 974), (973, 107, 315), (972, 242, 647), (553, 648, 971), (649, 408, 970), (650, 651, 969), (491, 652, 968), (653, 407, 967), (654, 655, 966), (550, 656, 965), (657, 316, 964), (658, 659, 963), (549, 660, 962), (961, 196, 404), (662, 663, 960), (501, 664, 959), (665, 403, 958), (666, 667, 957), (546, 668, 956), (955, 91, 299), (670, 671, 954), (545, 672, 953), (952, 192, 400), (674, 675, 951), (502, 676, 950), (677, 399, 949), (678, 679, 948), (542, 680, 947), (681, 319, 946), (682, 683, 945), (541, 684, 944), (943, 188, 396), (942, 252, 687), (941, 142, 688), (689, 395, 940), (690, 691, 939), (538, 692, 938), (937, 112, 320), (936, 254, 695), (537, 696, 935), (934, 184, 392), (698, 699, 933), (505, 700, 932), (931, 183, 391), (702, 703, 930), (929, 182, 704), (705, 292, 928), (927, 257, 707), (926, 181, 708), (925, 180, 388), (710, 711, 924), (923, 154, 712), (713, 387, 922), (714, 715, 921), (530, 716, 920), (717, 323, 919), (918, 260, 719), (917, 177, 720), (916, 176, 384), (915, 261, 723), (493, 724, 914), (725, 383, 913), (726, 727, 912), (911, 174, 728), (729, 324, 910), (909, 263, 731), (908, 173, 732), (733, 380, 907), (906, 264, 735), (509, 736, 905), (737, 379, 904), (903, 265, 739), (902, 170, 740), (741, 296, 901), (742, 743, 900), (521, 744, 899), (745, 376, 898), (746, 747, 897), (510, 748, 896), (749, 375, 895), (750, 751, 894), (518, 752, 893), (892, 119, 327), (891, 269, 755), (890, 165, 756), (757, 372, 889), (758, 759, 888), (487, 760, 887), (761, 371, 886), (762, 763, 885), (514, 764, 884), (765, 328, 883), (766, 767, 882), (513, 768, 881), (769, 368, 880), (770, 771, 879), (447, 772, 878), (773, 367, 877), (876, 274, 775), (470, 776, 875), (777, 336, 874), (778, 779, 873), (469, 780, 872), (781, 364, 871), (870, 276, 783), (453, 784, 869), (868, 155, 363), (867, 277, 787), (466, 788, 866), (865, 124, 332), (864, 278, 791), (465, 792, 863), (793, 360, 862), (794, 795, 861), (860, 102, 796), (859, 151, 359), (798, 799, 858), (857, 110, 800), (856, 131, 339), (855, 281, 803), (854, 109, 804), (805, 356, 853), (806, 807, 852), (451, 808, 851), (809, 355, 850), (810, 811, 849), (458, 812, 848), (813, 340, 847), (814, 815, 846), (457, 816, 845), (817, 352, 844), (818, 819, 843), (439, 820, 842), (821, 351, 841), (822, 823, 840), (442, 824, 839), (838, 136, 344), (837, 287, 827), (441, 828, 836), (829, 348, 835), (830, 831, 834), (435, 832, 833), (833, 288, 830), (576, 830, 224), (27, 833, 576), (834, 221, 573), (432, 573, 80), (224, 834, 432), (835, 44, 429), (831, 429, 221), (288, 835, 831), (826, 828, 287), (572, 826, 220), (33, 836, 572), (569, 827, 217), (428, 569, 79), (428, 826, 837), (425, 344, 40), (217, 838, 425), (827, 825, 838), (839, 286, 822), (568, 822, 216), (34, 839, 568), (840, 213, 565), (78, 840, 565), (424, 822, 840), (421, 351, 47), (823, 421, 213), (823, 821, 841), (842, 285, 818), (564, 818, 212), (31, 842, 564), (843, 209, 561), (420, 561, 77), (212, 843, 420), (844, 48, 417), (819, 417, 209), (285, 844, 819), (814, 816, 284), (208, 845, 814), (49, 845, 560), (846, 205, 557), (76, 846, 557), (416, 814, 846), (847, 36, 413), (205, 847, 413), (815, 813, 847), (848, 283, 810), (556, 810, 204), (50, 848, 556), (849, 201, 553), (412, 553, 75), (204, 849, 412), (850, 51, 409), (811, 409, 201), (283, 850, 811), (851, 282, 806), (552, 806, 200), (43, 851, 552), (852, 197, 549), (408, 549, 74), (200, 852, 408), (853, 52, 405), (807, 405, 197), (282, 853, 807), (802, 804, 281), (196, 854, 802), (548, 461, 854), (855, 193, 545), (404, 545, 73), (196, 855, 404), (401, 339, 35), (193, 856, 401), (803, 801, 856), (857, 280, 798), (544, 798, 192), (54, 857, 544), (541, 799, 189), (400, 541, 72), (192, 858, 400), (859, 55, 397), (189, 859, 397), (799, 797, 859), (794, 796, 279), (188, 860, 794), (46, 860, 540), (537, 795, 185), (71, 861, 537), (396, 794, 861), (862, 56, 393), (795, 393, 185), (279, 862, 795), (863, 278, 790), (184, 863, 790), (57, 863, 536), (533, 791, 181), (70, 864, 533), (184, 864, 392), (389, 332, 28), (181, 865, 389), (791, 789, 865), (866, 277, 786), (180, 866, 786), (532, 466, 866), (529, 787, 177), (388, 529, 69), (180, 867, 388), (868, 59, 385), (787, 385, 177), (787, 785, 868), (869, 276, 782), (176, 869, 782), (45, 869, 528), (870, 173, 525), (68, 870, 525), (384, 782, 870), (381, 364, 60), (783, 381, 173), (783, 781, 871), (872, 275, 778), (524, 778, 172), (61, 872, 524), (873, 169, 521), (380, 521, 67), (172, 873, 380), (874, 32, 377), (779, 377, 169), (275, 874, 779), (875, 274, 774), (520, 774, 168), (62, 875, 520), (517, 775, 165), (66, 876, 517), (376, 774, 876), (877, 63, 373), (165, 877, 373), (775, 773, 877), (878, 273, 770), (516, 770, 164), (39, 878, 516), (879, 161, 513), (372, 513, 65), (164, 879, 372), (880, 64, 369), (771, 369, 161), (273, 880, 771), (881, 272, 766), (515, 766, 163), (65, 881, 515), (882, 118, 470), (371, 470, 62), (163, 882, 371), (883, 24, 326), (767, 326, 118), (272, 883, 767), (884, 271, 762), (456, 762, 104), (48, 884, 456), (885, 158, 510), (312, 510, 20), (104, 885, 312), (886, 62, 366), (763, 366, 158), (271, 886, 763), (887, 270, 758), (496, 758, 144), (6, 887, 496), (888, 162, 514), (352, 514, 48), (144, 888, 352), (889, 65, 370), (759, 370, 162), (270, 889, 759), (890, 269, 754), (167, 890, 754), (519, 517, 890), (453, 755, 101), (45, 891, 453), (167, 891, 375), (309, 327, 17), (101, 892, 309), (755, 753, 892), (893, 268, 750), (444, 750, 92), (36, 893, 444), (493, 751, 141), (300, 493, 8), (92, 894, 300), (349, 375, 45), (141, 895, 349), (268, 895, 751), (896, 267, 746), (484, 746, 132), (20, 896, 484), (897, 166, 518), (36, 897, 518), (340, 746, 897), (374, 376, 66), (747, 374, 166), (267, 898, 747), (899, 266, 742), (523, 742, 171), (67, 899, 523), (900, 89, 441), (379, 441, 33), (171, 900, 379), (901, 7, 297), (743, 297, 89), (266, 901, 743), (738, 740, 265), (119, 902, 738), (471, 522, 902), (903, 129, 481), (17, 903, 481), (327, 738, 903), (904, 33, 337), (129, 904, 337), (265, 904, 739), (905, 264, 734), (511, 734, 159), (24, 905, 511), (906, 170, 522), (63, 906, 522), (159, 906, 367), (907, 67, 378), (170, 907, 378), (264, 907, 735), (730, 732, 263), (175, 908, 730), (527, 525, 908), (466, 731, 114), (58, 909, 466), (175, 909, 383), (910, 23, 322), (731, 322, 114), (263, 910, 731), (726, 728, 262), (455, 726, 103), (47, 911, 455), (506, 727, 154), (311, 506, 19), (103, 912, 311), (913, 58, 362), (154, 913, 362), (262, 913, 727), (722, 724, 261), (143, 914, 722), (495, 493, 914), (915, 174, 526), (47, 915, 526), (351, 722, 915), (382, 384, 68), (723, 382, 174), (723, 721, 916), (718, 720, 260), (179, 917, 718), (531, 529, 917), (333, 719, 125), (29, 918, 333), (387, 718, 918), (919, 13, 477), (719, 477, 125), (260, 919, 719), (920, 259, 714), (91, 920, 714), (443, 530, 920), (921, 85, 293), (299, 293, 4), (299, 714, 921), (922, 29, 437), (715, 437, 85), (259, 922, 715), (923, 258, 710), (131, 923, 710), (483, 506, 923), (924, 178, 530), (35, 924, 530), (339, 710, 924), (386, 388, 69), (711, 386, 178), (258, 925, 711), (706, 708, 257), (183, 926, 706), (535, 533, 926), (345, 707, 137), (41, 927, 345), (391, 706, 927), (928, 2, 489), (707, 489, 137), (707, 705, 928), (929, 256, 702), (467, 702, 115), (59, 929, 467), (930, 97, 305), (13, 930, 305), (115, 930, 323), (449, 391, 41), (97, 931, 449), (703, 701, 931), (698, 700, 255), (507, 698, 155), (507, 505, 932), (933, 182, 534), (363, 534, 59), (155, 933, 363), (390, 392, 70), (182, 934, 390), (699, 697, 934), (935, 254, 694), (187, 935, 694), (71, 935, 539), (936, 110, 462), (54, 936, 462), (395, 694, 936), (318, 320, 22), (110, 937, 318), (254, 937, 695), (690, 692, 253), (334, 690, 126), (334, 538, 938), (939, 150, 502), (478, 502, 14), (126, 939, 478), (940, 54, 358), (691, 358, 150), (253, 940, 691), (686, 688, 252), (86, 941, 686), (294, 494, 941), (538, 687, 186), (30, 942, 538), (438, 686, 942), (394, 396, 71), (186, 943, 394), (687, 685, 943), (944, 251, 682), (543, 682, 191), (72, 944, 543), (945, 121, 329), (399, 329, 25), (191, 945, 399), (946, 9, 473), (683, 473, 121), (251, 946, 683), (947, 250, 678), (346, 678, 138), (42, 947, 346), (948, 81, 289), (490, 289, 0), (138, 948, 490), (949, 25, 433), (679, 433, 81), (250, 949, 679), (950, 249, 674), (306, 674, 98), (14, 950, 306), (951, 190, 542), (450, 542, 42), (98, 951, 450), (952, 72, 398), (675, 398, 190), (249, 952, 675), (953, 248, 670), (547, 670, 195), (73, 953, 547), (954, 133, 341), (403, 341, 37), (195, 954, 403), (485, 299, 4), (133, 955, 485), (671, 669, 955), (956, 247, 666), (463, 666, 111), (55, 956, 463), (957, 93, 301), (319, 301, 9), (111, 957, 319), (958, 37, 445), (667, 445, 93), (247, 958, 667), (959, 246, 662), (503, 662, 151), (503, 501, 959), (960, 194, 546), (359, 546, 55), (151, 960, 359), (961, 73, 402), (663, 402, 194), (246, 961, 663), (962, 245, 658), (551, 658, 199), (74, 962, 551), (963, 106, 458), (407, 458, 50), (199, 963, 407), (964, 21, 314), (659, 314, 106), (245, 964, 659), (965, 244, 654), (330, 654, 122), (26, 965, 330), (966, 146, 498), (474, 498, 10), (122, 966, 474), (967, 50, 354), (655, 354, 146), (244, 967, 655), (968, 243, 650), (290, 650, 82), (1, 968, 290), (969, 198, 550), (434, 550, 26), (82, 969, 434), (970, 74, 406), (651, 406, 198), (243, 970, 651), (971, 242, 646), (555, 646, 203), (75, 971, 555), (454, 647, 102), (46, 972, 454), (203, 972, 411), (310, 315, 18), (647, 310, 102), (242, 973, 647), (974, 241, 642), (342, 642, 134), (38, 974, 342), (494, 643, 142), (486, 494, 5), (134, 975, 486), (350, 411, 46), (142, 976, 350), (241, 976, 643), (977, 240, 638), (302, 638, 94), (10, 977, 302), (978, 202, 554), (446, 554, 38), (94, 978, 446), (979, 75, 410), (639, 410, 202), (240, 979, 639), (634, 636, 239), (559, 634, 207), (76, 980, 559), (442, 635, 90), (34, 981, 442), (207, 981, 415), (982, 8, 298), (90, 982, 298), (239, 982, 635), (630, 632, 238), (107, 983, 630), (459, 558, 983), (482, 631, 130), (18, 984, 482), (315, 630, 984), (985, 34, 338), (130, 985, 338), (631, 629, 985), (986, 237, 626), (499, 626, 147), (21, 986, 499), (558, 627, 206), (51, 987, 558), (147, 987, 355), (414, 416, 76), (206, 988, 414), (627, 625, 988), (989, 236, 622), (563, 622, 211), (77, 989, 563), (990, 105, 457), (419, 457, 49), (211, 990, 419), (991, 20, 313), (623, 313, 105), (236, 991, 623), (992, 235, 618), (460, 618, 108), (52, 992, 460), (993, 145, 497), (316, 497, 21), (108, 993, 316), (994, 49, 353), (619, 353, 145), (235, 994, 619), (995, 234, 614), (500, 614, 148), (15, 995, 500), (996, 210, 562), (356, 562, 52), (148, 996, 356), (997, 77, 418), (615, 418, 210), (234, 997, 615), (610, 612, 233), (215, 998, 610), (567, 565, 998), (461, 611, 109), (53, 999, 461), (423, 610, 999), (1000, 19, 317), (109, 1000, 317), (611, 609, 1000), (606, 608, 232), (112, 1001, 606), (56, 1001, 464), (1002, 149, 501), (22, 1002, 501), (320, 606, 1002), (357, 423, 53), (607, 357, 149), (607, 605, 1003), (1004, 231, 602), (504, 602, 152), (504, 482, 1004), (566, 603, 214), (360, 566, 56), (360, 602, 1005), (1006, 78, 422), (603, 422, 214), (603, 601, 1006), (598, 600, 230), (219, 1007, 598), (571, 569, 1007), (1008, 113, 465), (427, 465, 57), (219, 1008, 427), (1009, 12, 321), (599, 321, 113), (230, 1009, 599), (1010, 229, 594), (468, 594, 116), (60, 1010, 468), (1011, 153, 505), (23, 1011, 505), (324, 594, 1011), (361, 427, 57), (595, 361, 153), (595, 593, 1012), (590, 592, 228), (508, 590, 156), (17, 1013, 508), (1014, 218, 570), (364, 570, 60), (156, 1014, 364), (426, 428, 79), (218, 1015, 426), (228, 1015, 591), (1016, 227, 586), (575, 586, 223), (80, 1016, 575), (1017, 117, 469), (431, 469, 61), (223, 1017, 431), (1018, 16, 325), (587, 325, 117), (227, 1018, 587), (1019, 226, 582), (472, 582, 120), (64, 1019, 472), (1020, 157, 509), (328, 509, 24), (120, 1020, 328), (1021, 61, 365), (583, 365, 157), (226, 1021, 583), (1022, 225, 578), (512, 578, 160), (11, 1022, 512), (1023, 222, 574), (368, 574, 64), (160, 1023, 368), (1024, 80, 430), (579, 430, 222), (225, 1024, 579), (1025, 224, 577), (580, 577, 225), (123, 1025, 580), (1026, 223, 581), (584, 581, 226), (222, 1026, 584), (1027, 100, 585), (588, 585, 227), (221, 1027, 588), (589, 572, 220), (592, 589, 228), (592, 337, 1028), (593, 571, 219), (229, 1029, 593), (596, 426, 1029), (597, 448, 96), (230, 1030, 597), (600, 425, 1030), (1031, 216, 601), (231, 1031, 601), (130, 1031, 604), (605, 567, 215), (608, 605, 232), (214, 1032, 608), (609, 455, 103), (612, 609, 233), (612, 421, 1033), (1034, 212, 613), (616, 613, 234), (127, 1034, 616), (1035, 211, 617), (620, 617, 235), (210, 1035, 620), (1036, 104, 621), (624, 621, 236), (209, 1036, 624), (625, 560, 208), (628, 625, 237), (145, 1037, 628), (629, 559, 207), (238, 1038, 629), (632, 414, 1038), (1039, 92, 633), (239, 1039, 633), (636, 413, 1039), (1040, 204, 637), (640, 637, 240), (146, 1040, 640), (1041, 203, 641), (644, 641, 241), (202, 1041, 644), (645, 459, 107), (242, 1042, 645), (201, 1042, 648), (1043, 200, 649), (652, 649, 243), (139, 1043, 652), (1044, 199, 653), (656, 653, 244), (198, 1044, 656), (1045, 108, 657), (660, 657, 245), (197, 1045, 660), (1046, 196, 661), (664, 661, 246), (664, 357, 1046), (1047, 195, 665), (668, 665, 247), (194, 1047, 668), (669, 443, 91), (248, 1048, 669), (672, 401, 1048), (673, 544, 192), (676, 673, 249), (150, 1049, 676), (1050, 191, 677), (680, 677, 250), (190, 1050, 680), (1051, 111, 681), (684, 681, 251), (189, 1051, 684), (685, 540, 188), (252, 1052, 685), (688, 350, 1052), (689, 539, 187), (253, 1053, 689), (186, 1053, 692), (693, 464, 112), (696, 693, 254), (696, 393, 1054), (1055, 184, 697), (700, 697, 255), (153, 1055, 700), (701, 535, 183), (256, 1056, 701), (704, 390, 1056), (705, 436, 84), (257, 1057, 705), (708, 389, 1057), (709, 532, 180), (258, 1058, 709), (154, 1058, 712), (1059, 179, 713), (716, 713, 259), (178, 1059, 716), (1060, 115, 717), (720, 717, 260), (177, 1060, 720), (1061, 176, 721), (261, 1061, 721), (724, 349, 1061), (1062, 175, 725), (262, 1062, 725), (728, 382, 1062), (1063, 116, 729), (263, 1063, 729), (173, 1063, 732), (1064, 172, 733), (736, 733, 264), (157, 1064, 736), (1065, 171, 737), (740, 737, 265), (170, 1065, 740), (1066, 88, 741), (744, 741, 266), (169, 1066, 744), (1067, 168, 745), (748, 745, 267), (158, 1067, 748), (1068, 167, 749), (752, 749, 268), (166, 1068, 752), (1069, 119, 753), (269, 1069, 753), (165, 1069, 756), (1070, 164, 757), (760, 757, 270), (135, 1070, 760), (1071, 163, 761), (764, 761, 271), (162, 1071, 764), (1072, 120, 765), (768, 765, 272), (161, 1072, 768), (1073, 160, 769), (772, 769, 273), (95, 1073, 772), (773, 511, 159), (776, 773, 274), (118, 1074, 776), (1075, 128, 777), (780, 777, 275), (117, 1075, 780), (1076, 156, 781), (276, 1076, 781), (784, 309, 1076), (1077, 155, 785), (277, 1077, 785), (788, 322, 1077), (1078, 124, 789), (792, 789, 278), (113, 1078, 792), (1079, 152, 793), (796, 793, 279), (102, 1079, 796), (797, 503, 151), (280, 1080, 797), (800, 318, 1080), (1081, 131, 801), (281, 1081, 801), (804, 317, 1081), (1082, 148, 805), (808, 805, 282), (99, 1082, 808), (1083, 147, 809), (812, 809, 283), (106, 1083, 812), (1084, 132, 813), (816, 813, 284), (105, 1084, 816), (1085, 144, 817), (820, 817, 285), (87, 1085, 820), (821, 495, 143), (286, 1086, 821), (824, 298, 1086), (1087, 136, 825), (828, 825, 287), (89, 1087, 828), (1088, 140, 829), (832, 829, 288), (83, 1088, 832), (291, 3, 492), (297, 7, 488), (1086, 298, 8), (295, 6, 496), (313, 20, 484), (314, 21, 499), (307, 15, 500), (317, 19, 483), (1080, 318, 22), (1079, 310, 18), (321, 12, 476), (1077, 322, 23), (309, 17, 508), (325, 16, 480), (326, 24, 511), (303, 11, 512), (369, 64, 472), (370, 65, 515), (343, 39, 516), (1069, 373, 63), (1068, 374, 66), (366, 62, 520), (377, 32, 440), (378, 67, 523), (365, 61, 524), (381, 60, 468), (382, 68, 527), (349, 45, 528), (385, 59, 467), (386, 69, 531), (362, 58, 532), (1057, 389, 28), (1056, 390, 70), (1055, 361, 57), (393, 56, 464), (394, 71, 539), (1052, 350, 46), (397, 55, 463), (398, 72, 543), (358, 54, 544), (1048, 401, 35), (402, 73, 547), (1046, 357, 53), (405, 52, 460), (406, 74, 551), (347, 43, 552), (1042, 409, 51), (410, 75, 555), (354, 50, 556), (413, 36, 444), (1038, 414, 76), (353, 49, 560), (417, 48, 456), (418, 77, 563), (335, 31, 564), (1033, 421, 47), (422, 78, 567), (1031, 338, 34), (1030, 425, 40), (1029, 426, 79), (1028, 337, 33), (429, 44, 452), (430, 80, 575), (331, 27, 576), (577, 224, 432), (578, 225, 579), (475, 123, 580), (581, 223, 431), (582, 226, 583), (574, 222, 584), (585, 100, 308), (586, 227, 587), (573, 221, 588), (1015, 589, 220), (1014, 590, 228), (1013, 481, 129), (593, 219, 427), (594, 229, 595), (570, 218, 596), (597, 96, 304), (598, 230, 599), (1007, 569, 217), (601, 216, 424), (602, 231, 603), (1004, 482, 130), (1003, 605, 215), (1002, 606, 232), (566, 214, 608), (609, 103, 311), (999, 610, 233), (998, 565, 213), (613, 212, 420), (614, 234, 615), (479, 127, 616), (617, 211, 419), (618, 235, 619), (562, 210, 620), (621, 104, 312), (622, 236, 623), (561, 209, 624), (988, 625, 208), (987, 626, 237), (497, 145, 628), (629, 207, 415), (984, 630, 238), (983, 558, 206), (633, 92, 300), (981, 634, 239), (557, 205, 636), (637, 204, 412), (638, 240, 639), (498, 146, 640), (976, 641, 203), (642, 241, 643), (554, 202, 644), (973, 645, 107), (972, 646, 242), (553, 201, 648), (649, 200, 408), (650, 243, 651), (491, 139, 652), (653, 199, 407), (654, 244, 655), (550, 198, 656), (657, 108, 316), (658, 245, 659), (549, 197, 660), (961, 661, 196), (662, 246, 663), (501, 149, 664), (665, 195, 403), (666, 247, 667), (546, 194, 668), (955, 669, 91), (670, 248, 671), (545, 193, 672), (952, 673, 192), (674, 249, 675), (502, 150, 676), (677, 191, 399), (678, 250, 679), (542, 190, 680), (681, 111, 319), (682, 251, 683), (541, 189, 684), (943, 685, 188), (942, 686, 252), (941, 494, 142), (689, 187, 395), (690, 253, 691), (538, 186, 692), (937, 693, 112), (936, 694, 254), (537, 185, 696), (934, 697, 184), (698, 255, 699), (505, 153, 700), (931, 701, 183), (702, 256, 703), (929, 534, 182), (705, 84, 292), (927, 706, 257), (926, 533, 181), (925, 709, 180), (710, 258, 711), (923, 506, 154), (713, 179, 387), (714, 259, 715), (530, 178, 716), (717, 115, 323), (918, 718, 260), (917, 529, 177), (916, 721, 176), (915, 722, 261), (493, 141, 724), (725, 175, 383), (726, 262, 727), (911, 526, 174), (729, 116, 324), (909, 730, 263), (908, 525, 173), (733, 172, 380), (906, 734, 264), (509, 157, 736), (737, 171, 379), (903, 738, 265), (902, 522, 170), (741, 88, 296), (742, 266, 743), (521, 169, 744), (745, 168, 376), (746, 267, 747), (510, 158, 748), (749, 167, 375), (750, 268, 751), (518, 166, 752), (892, 753, 119), (891, 754, 269), (890, 517, 165), (757, 164, 372), (758, 270, 759), (487, 135, 760), (761, 163, 371), (762, 271, 763), (514, 162, 764), (765, 120, 328), (766, 272, 767), (513, 161, 768), (769, 160, 368), (770, 273, 771), (447, 95, 772), (773, 159, 367), (876, 774, 274), (470, 118, 776), (777, 128, 336), (778, 275, 779), (469, 117, 780), (781, 156, 364), (870, 782, 276), (453, 101, 784), (868, 785, 155), (867, 786, 277), (466, 114, 788), (865, 789, 124), (864, 790, 278), (465, 113, 792), (793, 152, 360), (794, 279, 795), (860, 454, 102), (859, 797, 151), (798, 280, 799), (857, 462, 110), (856, 801, 131), (855, 802, 281), (854, 461, 109), (805, 148, 356), (806, 282, 807), (451, 99, 808), (809, 147, 355), (810, 283, 811), (458, 106, 812), (813, 132, 340), (814, 284, 815), (457, 105, 816), (817, 144, 352), (818, 285, 819), (439, 87, 820), (821, 143, 351), (822, 286, 823), (442, 90, 824), (838, 825, 136), (837, 826, 287), (441, 89, 828), (829, 140, 348), (830, 288, 831), (435, 83, 832), (833, 832, 288), (576, 833, 830), (27, 435, 833), (834, 831, 221), (432, 834, 573), (224, 830, 834), (835, 348, 44), (831, 835, 429), (288, 829, 835), (826, 836, 828), (572, 836, 826), (33, 441, 836), (569, 837, 827), (428, 837, 569), (428, 220, 826), (425, 838, 344), (217, 827, 838), (827, 287, 825), (839, 824, 286), (568, 839, 822), (34, 442, 839), (840, 823, 213), (78, 424, 840), (424, 216, 822), (421, 841, 351), (823, 841, 421), (823, 286, 821), (842, 820, 285), (564, 842, 818), (31, 439, 842), (843, 819, 209), (420, 843, 561), (212, 818, 843), (844, 352, 48), (819, 844, 417), (285, 817, 844), (814, 845, 816), (208, 560, 845), (49, 457, 845), (846, 815, 205), (76, 416, 846), (416, 208, 814), (847, 340, 36), (205, 815, 847), (815, 284, 813), (848, 812, 283), (556, 848, 810), (50, 458, 848), (849, 811, 201), (412, 849, 553), (204, 810, 849), (850, 355, 51), (811, 850, 409), (283, 809, 850), (851, 808, 282), (552, 851, 806), (43, 451, 851), (852, 807, 197), (408, 852, 549), (200, 806, 852), (853, 356, 52), (807, 853, 405), (282, 805, 853), (802, 854, 804), (196, 548, 854), (548, 53, 461), (855, 803, 193), (404, 855, 545), (196, 802, 855), (401, 856, 339), (193, 803, 856), (803, 281, 801), (857, 800, 280), (544, 857, 798), (54, 462, 857), (541, 858, 799), (400, 858, 541), (192, 798, 858), (859, 359, 55), (189, 799, 859), (799, 280, 797), (794, 860, 796), (188, 540, 860), (46, 454, 860), (537, 861, 795), (71, 396, 861), (396, 188, 794), (862, 360, 56), (795, 862, 393), (279, 793, 862), (863, 792, 278), (184, 536, 863), (57, 465, 863), (533, 864, 791), (70, 392, 864), (184, 790, 864), (389, 865, 332), (181, 791, 865), (791, 278, 789), (866, 788, 277), (180, 532, 866), (532, 58, 466), (529, 867, 787), (388, 867, 529), (180, 786, 867), (868, 363, 59), (787, 868, 385), (787, 277, 785), (869, 784, 276), (176, 528, 869), (45, 453, 869), (870, 783, 173), (68, 384, 870), (384, 176, 782), (381, 871, 364), (783, 871, 381), (783, 276, 781), (872, 780, 275), (524, 872, 778), (61, 469, 872), (873, 779, 169), (380, 873, 521), (172, 778, 873), (874, 336, 32), (779, 874, 377), (275, 777, 874), (875, 776, 274), (520, 875, 774), (62, 470, 875), (517, 876, 775), (66, 376, 876), (376, 168, 774), (877, 367, 63), (165, 775, 877), (775, 274, 773), (878, 772, 273), (516, 878, 770), (39, 447, 878), (879, 771, 161), (372, 879, 513), (164, 770, 879), (880, 368, 64), (771, 880, 369), (273, 769, 880), (881, 768, 272), (515, 881, 766), (65, 513, 881), (882, 767, 118), (371, 882, 470), (163, 766, 882), (883, 328, 24), (767, 883, 326), (272, 765, 883), (884, 764, 271), (456, 884, 762), (48, 514, 884), (885, 763, 158), (312, 885, 510), (104, 762, 885), (886, 371, 62), (763, 886, 366), (271, 761, 886), (887, 760, 270), (496, 887, 758), (6, 487, 887), (888, 759, 162), (352, 888, 514), (144, 758, 888), (889, 372, 65), (759, 889, 370), (270, 757, 889), (890, 756, 269), (167, 519, 890), (519, 66, 517), (453, 891, 755), (45, 375, 891), (167, 754, 891), (309, 892, 327), (101, 755, 892), (755, 269, 753), (893, 752, 268), (444, 893, 750), (36, 518, 893), (493, 894, 751), (300, 894, 493), (92, 750, 894), (349, 895, 375), (141, 751, 895), (268, 749, 895), (896, 748, 267), (484, 896, 746), (20, 510, 896), (897, 747, 166), (36, 340, 897), (340, 132, 746), (374, 898, 376), (747, 898, 374), (267, 745, 898), (899, 744, 266), (523, 899, 742), (67, 521, 899), (900, 743, 89), (379, 900, 441), (171, 742, 900), (901, 296, 7), (743, 901, 297), (266, 741, 901), (738, 902, 740), (119, 471, 902), (471, 63, 522), (903, 739, 129), (17, 327, 903), (327, 119, 738), (904, 379, 33), (129, 739, 904), (265, 737, 904), (905, 736, 264), (511, 905, 734), (24, 509, 905), (906, 735, 170), (63, 367, 906), (159, 734, 906), (907, 380, 67), (170, 735, 907), (264, 733, 907), (730, 908, 732), (175, 527, 908), (527, 68, 525), (466, 909, 731), (58, 383, 909), (175, 730, 909), (910, 324, 23), (731, 910, 322), (263, 729, 910), (726, 911, 728), (455, 911, 726), (47, 526, 911), (506, 912, 727), (311, 912, 506), (103, 726, 912), (913, 383, 58), (154, 727, 913), (262, 725, 913), (722, 914, 724), (143, 495, 914), (495, 8, 493), (915, 723, 174), (47, 351, 915), (351, 143, 722), (382, 916, 384), (723, 916, 382), (723, 261, 721), (718, 917, 720), (179, 531, 917), (531, 69, 529), (333, 918, 719), (29, 387, 918), (387, 179, 718), (919, 323, 13), (719, 919, 477), (260, 717, 919), (920, 716, 259), (91, 443, 920), (443, 35, 530), (921, 715, 85), (299, 921, 293), (299, 91, 714), (922, 387, 29), (715, 922, 437), (259, 713, 922), (923, 712, 258), (131, 483, 923), (483, 19, 506), (924, 711, 178), (35, 339, 924), (339, 131, 710), (386, 925, 388), (711, 925, 386), (258, 709, 925), (706, 926, 708), (183, 535, 926), (535, 70, 533), (345, 927, 707), (41, 391, 927), (391, 183, 706), (928, 292, 2), (707, 928, 489), (707, 257, 705), (929, 704, 256), (467, 929, 702), (59, 534, 929), (930, 703, 97), (13, 323, 930), (115, 702, 930), (449, 931, 391), (97, 703, 931), (703, 256, 701), (698, 932, 700), (507, 932, 698), (507, 23, 505), (933, 699, 182), (363, 933, 534), (155, 698, 933), (390, 934, 392), (182, 699, 934), (699, 255, 697), (935, 696, 254), (187, 539, 935), (71, 537, 935), (936, 695, 110), (54, 395, 936), (395, 187, 694), (318, 937, 320), (110, 695, 937), (254, 693, 937), (690, 938, 692), (334, 938, 690), (334, 30, 538), (939, 691, 150), (478, 939, 502), (126, 690, 939), (940, 395, 54), (691, 940, 358), (253, 689, 940), (686, 941, 688), (86, 294, 941), (294, 5, 494), (538, 942, 687), (30, 438, 942), (438, 86, 686), (394, 943, 396), (186, 687, 943), (687, 252, 685), (944, 684, 251), (543, 944, 682), (72, 541, 944), (945, 683, 121), (399, 945, 329), (191, 682, 945), (946, 319, 9), (683, 946, 473), (251, 681, 946), (947, 680, 250), (346, 947, 678), (42, 542, 947), (948, 679, 81), (490, 948, 289), (138, 678, 948), (949, 399, 25), (679, 949, 433), (250, 677, 949), (950, 676, 249), (306, 950, 674), (14, 502, 950), (951, 675, 190), (450, 951, 542), (98, 674, 951), (952, 400, 72), (675, 952, 398), (249, 673, 952), (953, 672, 248), (547, 953, 670), (73, 545, 953), (954, 671, 133), (403, 954, 341), (195, 670, 954), (485, 955, 299), (133, 671, 955), (671, 248, 669), (956, 668, 247), (463, 956, 666), (55, 546, 956), (957, 667, 93), (319, 957, 301), (111, 666, 957), (958, 403, 37), (667, 958, 445), (247, 665, 958), (959, 664, 246), (503, 959, 662), (503, 22, 501), (960, 663, 194), (359, 960, 546), (151, 662, 960), (961, 404, 73), (663, 961, 402), (246, 661, 961), (962, 660, 245), (551, 962, 658), (74, 549, 962), (963, 659, 106), (407, 963, 458), (199, 658, 963), (964, 316, 21), (659, 964, 314), (245, 657, 964), (965, 656, 244), (330, 965, 654), (26, 550, 965), (966, 655, 146), (474, 966, 498), (122, 654, 966), (967, 407, 50), (655, 967, 354), (244, 653, 967), (968, 652, 243), (290, 968, 650), (1, 491, 968), (969, 651, 198), (434, 969, 550), (82, 650, 969), (970, 408, 74), (651, 970, 406), (243, 649, 970), (971, 648, 242), (555, 971, 646), (75, 553, 971), (454, 972, 647), (46, 411, 972), (203, 646, 972), (310, 973, 315), (647, 973, 310), (242, 645, 973), (974, 644, 241), (342, 974, 642), (38, 554, 974), (494, 975, 643), (486, 975, 494), (134, 642, 975), (350, 976, 411), (142, 643, 976), (241, 641, 976), (977, 640, 240), (302, 977, 638), (10, 498, 977), (978, 639, 202), (446, 978, 554), (94, 638, 978), (979, 412, 75), (639, 979, 410), (240, 637, 979), (634, 980, 636), (559, 980, 634), (76, 557, 980), (442, 981, 635), (34, 415, 981), (207, 634, 981), (982, 300, 8), (90, 635, 982), (239, 633, 982), (630, 983, 632), (107, 459, 983), (459, 51, 558), (482, 984, 631), (18, 315, 984), (315, 107, 630), (985, 415, 34), (130, 631, 985), (631, 238, 629), (986, 628, 237), (499, 986, 626), (21, 497, 986), (558, 987, 627), (51, 355, 987), (147, 626, 987), (414, 988, 416), (206, 627, 988), (627, 237, 625), (989, 624, 236), (563, 989, 622), (77, 561, 989), (990, 623, 105), (419, 990, 457), (211, 622, 990), (991, 312, 20), (623, 991, 313), (236, 621, 991), (992, 620, 235), (460, 992, 618), (52, 562, 992), (993, 619, 145), (316, 993, 497), (108, 618, 993), (994, 419, 49), (619, 994, 353), (235, 617, 994), (995, 616, 234), (500, 995, 614), (15, 479, 995), (996, 615, 210), (356, 996, 562), (148, 614, 996), (997, 420, 77), (615, 997, 418), (234, 613, 997), (610, 998, 612), (215, 567, 998), (567, 78, 565), (461, 999, 611), (53, 423, 999), (423, 215, 610), (1000, 311, 19), (109, 611, 1000), (611, 233, 609), (606, 1001, 608), (112, 464, 1001), (56, 566, 1001), (1002, 607, 149), (22, 320, 1002), (320, 112, 606), (357, 1003, 423), (607, 1003, 357), (607, 232, 605), (1004, 604, 231), (504, 1004, 602), (504, 18, 482), (566, 1005, 603), (360, 1005, 566), (360, 152, 602), (1006, 424, 78), (603, 1006, 422), (603, 231, 601), (598, 1007, 600), (219, 571, 1007), (571, 79, 569), (1008, 599, 113), (427, 1008, 465), (219, 598, 1008), (1009, 304, 12), (599, 1009, 321), (230, 597, 1009), (1010, 596, 229), (468, 1010, 594), (60, 570, 1010), (1011, 595, 153), (23, 324, 1011), (324, 116, 594), (361, 1012, 427), (595, 1012, 361), (595, 229, 593), (590, 1013, 592), (508, 1013, 590), (17, 481, 1013), (1014, 591, 218), (364, 1014, 570), (156, 590, 1014), (426, 1015, 428), (218, 591, 1015), (228, 589, 1015), (1016, 588, 227), (575, 1016, 586), (80, 573, 1016), (1017, 587, 117), (431, 1017, 469), (223, 586, 1017), (1018, 308, 16), (587, 1018, 325), (227, 585, 1018), (1019, 584, 226), (472, 1019, 582), (64, 574, 1019), (1020, 583, 157), (328, 1020, 509), (120, 582, 1020), (1021, 431, 61), (583, 1021, 365), (226, 581, 1021), (1022, 580, 225), (512, 1022, 578), (11, 475, 1022), (1023, 579, 222), (368, 1023, 574), (160, 578, 1023), (1024, 432, 80), (579, 1024, 430), (225, 577, 1024), (1025, 576, 224), (580, 1025, 577), (123, 331, 1025), (1026, 575, 223), (584, 1026, 581), (222, 430, 1026), (1027, 452, 100), (588, 1027, 585), (221, 429, 1027), (589, 1028, 572), (592, 1028, 589), (592, 129, 337), (593, 1029, 571), (229, 596, 1029), (596, 218, 426), (597, 1030, 448), (230, 600, 1030), (600, 217, 425), (1031, 568, 216), (231, 604, 1031), (130, 338, 1031), (605, 1032, 567), (608, 1032, 605), (214, 422, 1032), (609, 1033, 455), (612, 1033, 609), (612, 213, 421), (1034, 564, 212), (616, 1034, 613), (127, 335, 1034), (1035, 563, 211), (620, 1035, 617), (210, 418, 1035), (1036, 456, 104), (624, 1036, 621), (209, 417, 1036), (625, 1037, 560), (628, 1037, 625), (145, 353, 1037), (629, 1038, 559), (238, 632, 1038), (632, 206, 414), (1039, 444, 92), (239, 636, 1039), (636, 205, 413), (1040, 556, 204), (640, 1040, 637), (146, 354, 1040), (1041, 555, 203), (644, 1041, 641), (202, 410, 1041), (645, 1042, 459), (242, 648, 1042), (201, 409, 1042), (1043, 552, 200), (652, 1043, 649), (139, 347, 1043), (1044, 551, 199), (656, 1044, 653), (198, 406, 1044), (1045, 460, 108), (660, 1045, 657), (197, 405, 1045), (1046, 548, 196), (664, 1046, 661), (664, 149, 357), (1047, 547, 195), (668, 1047, 665), (194, 402, 1047), (669, 1048, 443), (248, 672, 1048), (672, 193, 401), (673, 1049, 544), (676, 1049, 673), (150, 358, 1049), (1050, 543, 191), (680, 1050, 677), (190, 398, 1050), (1051, 463, 111), (684, 1051, 681), (189, 397, 1051), (685, 1052, 540), (252, 688, 1052), (688, 142, 350), (689, 1053, 539), (253, 692, 1053), (186, 394, 1053), (693, 1054, 464), (696, 1054, 693), (696, 185, 393), (1055, 536, 184), (700, 1055, 697), (153, 361, 1055), (701, 1056, 535), (256, 704, 1056), (704, 182, 390), (705, 1057, 436), (257, 708, 1057), (708, 181, 389), (709, 1058, 532), (258, 712, 1058), (154, 362, 1058), (1059, 531, 179), (716, 1059, 713), (178, 386, 1059), (1060, 467, 115), (720, 1060, 717), (177, 385, 1060), (1061, 528, 176), (261, 724, 1061), (724, 141, 349), (1062, 527, 175), (262, 728, 1062), (728, 174, 382), (1063, 468, 116), (263, 732, 1063), (173, 381, 1063), (1064, 524, 172), (736, 1064, 733), (157, 365, 1064), (1065, 523, 171), (740, 1065, 737), (170, 378, 1065), (1066, 440, 88), (744, 1066, 741), (169, 377, 1066), (1067, 520, 168), (748, 1067, 745), (158, 366, 1067), (1068, 519, 167), (752, 1068, 749), (166, 374, 1068), (1069, 471, 119), (269, 756, 1069), (165, 373, 1069), (1070, 516, 164), (760, 1070, 757), (135, 343, 1070), (1071, 515, 163), (764, 1071, 761), (162, 370, 1071), (1072, 472, 120), (768, 1072, 765), (161, 369, 1072), (1073, 512, 160), (772, 1073, 769), (95, 303, 1073), (773, 1074, 511), (776, 1074, 773), (118, 326, 1074), (1075, 480, 128), (780, 1075, 777), (117, 325, 1075), (1076, 508, 156), (276, 784, 1076), (784, 101, 309), (1077, 507, 155), (277, 788, 1077), (788, 114, 322), (1078, 476, 124), (792, 1078, 789), (113, 321, 1078), (1079, 504, 152), (796, 1079, 793), (102, 310, 1079), (797, 1080, 503), (280, 800, 1080), (800, 110, 318), (1081, 483, 131), (281, 804, 1081), (804, 109, 317), (1082, 500, 148), (808, 1082, 805), (99, 307, 1082), (1083, 499, 147), (812, 1083, 809), (106, 314, 1083), (1084, 484, 132), (816, 1084, 813), (105, 313, 1084), (1085, 496, 144), (820, 1085, 817), (87, 295, 1085), (821, 1086, 495), (286, 824, 1086), (824, 90, 298), (1087, 488, 136), (828, 1087, 825), (89, 297, 1087), (1088, 492, 140), (832, 1088, 829), (83, 291, 1088)])
me_plane_001.polygons.foreach_set('material_index', [0, 1, 1, 0, 0, 0, 0, 1, 3, 1, 1, 3, 3, 0, 0, 0, 0, 0, 0, 1, 2, 0, 1, 1, 0, 2, 3, 2, 1, 1, 1, 1, 1, 3, 3, 1, 1, 3, 1, 1, 1, 1, 3, 0, 0, 0, 1, 4, 0, 3, 3, 0, 0, 0, 0, 3, 1, 3, 1, 3, 3, 0, 0, 0, 0, 0, 0, 0, 0, 0, 0, 0, 0, 1, 3, 3, 3, 3, 3, 1, 3, 3, 1, 1, 3, 3, 3, 1, 3, 3, 3, 0, 0, 0, 0, 0, 0, 0, 0, 0, 0, 4, 0, 3, 3, 1, 3, 3, 3, 0, 0, 0, 1, 4, 0, 1, 1, 1, 0, 0, 0, 0, 0, 0, 0, 0, 0, 1, 1, 3, 1, 1, 1, 3, 1, 1, 3, 1, 1, 1, 1, 1, 3, 3, 3, 3, 1, 1, 1, 1, 1, 3, 1, 1, 1, 1, 3, 1, 1, 1, 1, 1, 1, 3, 1, 3, 1, 3, 3, 1, 1, 1, 3, 3, 3, 3, 1, 3, 3, 3, 3, 4, 4, 0, 3, 3, 3, 1, 3, 1, 2, 0, 4, 1, 1, 0, 3, 1, 1, 0, 0, 0, 0, 2, 0, 0, 0, 0, 0, 0, 0, 1, 4, 0, 1, 1, 0, 3, 2, 2, 3, 1, 1, 1, 1, 3, 3, 3, 3, 3, 3, 1, 1, 1, 1, 0, 0, 0, 4, 4, 0, 1, 1, 0, 0, 0, 0, 3, 3, 3, 1, 3, 3, 0, 0, 0, 0, 0, 0, 0, 0, 0, 0, 0, 0, 3, 3, 3, 3, 3, 3, 1, 1, 1, 3, 3, 3, 1, 3, 3, 3, 3, 3, 0, 0, 0, 0, 0, 0, 2, 0, 2, 4, 4, 0, 1, 1, 1, 1, 1, 1, 0, 0, 0, 4, 4, 4, 1, 4, 4, 0, 0, 0, 0, 0, 0, 0, 0, 0, 1, 1, 1, 1, 1, 1, 1, 1, 1, 1, 1, 1, 3, 3, 3, 3, 3, 3, 3, 3, 1, 3, 3, 3, 3, 3, 3, 1, 1, 3, 1, 1, 1, 1, 1, 1, 1, 1, 3, 1, 1, 1, 1, 1, 1, 2, 1, 2, 3, 3, 3, 3, 2, 1, 4, 4, 0, 1, 1, 4, 1, 1, 1, 4, 4, 0, 1, 1, 1, 1, 1, 1, 0, 0, 0, 0, 0, 0, 0, 0, 0, 0, 0, 0, 0, 0, 0, 0, 0, 0, 2, 0, 2, 2, 0, 0, 0, 0, 0, 0, 0, 0, 0, 0, 0, 0, 0, 0, 1, 1, 1, 3, 1, 1, 3, 3, 3, 1, 1, 1, 1, 3, 3, 1, 2, 2, 4, 4, 0, 0, 1, 1, 2, 0, 0, 3, 3, 1, 3, 3, 3, 0, 1, 3, 3, 3, 1, 3, 3, 3, 3, 3, 3, 4, 4, 0, 1, 1, 1, 1, 1, 4, 3, 3, 3, 3, 3, 3, 3, 3, 3, 3, 3, 3, 3, 1, 3, 3, 3, 1, 3, 3, 3, 3, 3, 3, 3, 3, 3, 1, 1, 1, 1, 1, 1, 1, 1, 1, 3, 3, 3, 1, 1, 3, 1, 1, 1, 1, 1, 1, 1, 3, 1, 1, 1, 1, 1, 1, 1, 1, 1, 1, 1, 1, 1, 1, 1, 1, 1, 1, 1, 1, 1, 1, 3, 1, 3, 1, 1, 3, 1, 1, 1, 1, 1, 1, 1, 1, 1, 3, 3, 1, 1, 1, 1, 1, 1, 1, 1, 1, 1, 1, 1, 1, 1, 1, 1, 3, 3, 3, 3, 1, 3, 1, 1, 1, 1, 1, 3, 1, 1, 1, 1, 1, 1, 1, 1, 1, 1, 1, 1, 1, 1, 1, 3, 1, 1, 1, 1, 1, 1, 1, 1, 1, 1, 1, 1, 1, 3, 1, 1, 1, 1, 1, 1, 1, 3, 3, 1, 3, 3, 1, 1, 1, 0, 0, 0, 0, 0, 0, 0, 0, 0, 0, 0, 0, 0, 0, 0, 0, 0, 0, 0, 0, 0, 0, 0, 0, 0, 0, 0, 1, 1, 4, 1, 1, 1, 1, 1, 1, 4, 4, 0, 1, 1, 4, 1, 1, 4, 0, 0, 0, 0, 0, 0, 0, 0, 0, 3, 3, 3, 3, 3, 3, 3, 3, 3, 1, 1, 1, 3, 3, 1, 3, 3, 3, 0, 0, 0, 1, 1, 4, 1, 1, 4, 0, 0, 0, 0, 0, 0, 0, 0, 0, 0, 0, 0, 0, 0, 0, 0, 0, 0, 0, 0, 0, 0, 0, 0, 0, 0, 0, 3, 3, 3, 1, 3, 3, 3, 3, 3, 1, 3, 3, 1, 3, 3, 3, 3, 3, 1, 1, 1, 1, 3, 1, 1, 1, 3, 3, 3, 3, 3, 3, 3, 1, 3, 3, 2, 2, 3, 3, 3, 3, 3, 3, 3, 3, 3, 3, 3, 3, 1, 3, 3, 3, 0, 0, 0, 0, 0, 0, 0, 0, 0, 0, 0, 0, 0, 0, 0, 0, 0, 0, 0, 0, 0, 0, 0, 0, 0, 0, 0, 0, 0, 0, 0, 0, 0, 0, 0, 0, 3, 3, 3, 3, 2, 3, 1, 1, 1, 3, 3, 3, 3, 1, 1, 3, 3, 3, 0, 0, 0, 0, 0, 0, 0, 0, 0, 4, 4, 4, 3, 3, 1, 1, 1, 3, 0, 0, 0, 1, 4, 4, 0, 1, 1, 0, 0, 0, 0, 0, 0, 0, 0, 0, 1, 1, 3, 1, 1, 1, 3, 1, 1, 1, 1, 1, 1, 1, 1, 3, 3, 3, 3, 1, 1, 1, 1, 1, 3, 1, 3, 3, 3, 3, 1, 1, 1, 1, 1, 1, 3, 3, 3, 1, 3, 1, 1, 1, 1, 3, 3, 2, 3, 3, 3, 3, 3, 3, 4, 4, 0, 3, 3, 3, 1, 1, 1, 2, 2, 2, 2, 2, 0, 1, 1, 1, 0, 0, 0, 0, 0, 0, 0, 0, 0, 0, 0, 0, 4, 4, 0, 4, 4, 0, 3, 3, 3, 1, 1, 1, 1, 1, 3, 3, 3, 3, 3, 3, 3, 1, 1, 1, 0, 0, 0, 0, 4, 0, 4, 4, 0, 0, 2, 2, 3, 3, 3, 1, 1, 1, 0, 0, 0, 0, 0, 3, 0, 0, 0, 0, 1, 3, 1, 1, 3, 3, 0, 0, 0, 0, 0, 0, 1, 2, 0, 1, 1, 0, 3, 3, 2, 1, 1, 3, 1, 1, 3, 3, 1, 1, 3, 3, 1, 1, 1, 3, 0, 0, 0, 1, 4, 0, 1, 1, 0, 2, 0, 0, 3, 3, 3, 1, 3, 3, 0, 0, 0, 0, 0, 0, 0, 0, 0, 0, 0, 0, 1, 3, 3, 3, 3, 3, 1, 3, 3, 3, 1, 3, 3, 3, 1, 3, 3, 3, 0, 0, 0, 0, 0, 0, 0, 0, 0, 1, 4, 0, 3, 1, 1, 3, 3, 1, 0, 0, 0, 0, 4, 0, 1, 0, 4, 0, 0, 0, 0, 0, 0, 0, 0, 0, 1, 1, 3, 1, 1, 1, 3, 1, 1, 3, 1, 1, 1, 1, 1, 3, 3, 3, 1, 1, 1, 1, 1, 1, 3, 1, 1, 1, 1, 3, 1, 1, 1, 1, 1, 1, 3, 1, 3, 1, 3, 1, 1, 1, 1, 3, 3, 1, 1, 1, 3, 3, 3, 3, 4, 4, 0, 3, 3, 1, 1, 3, 1, 2, 0, 2, 1, 1, 0, 3, 0, 1, 0, 0, 0, 0, 2, 0, 0, 0, 0, 0, 0, 0, 4, 4, 0, 1, 0, 0, 1, 2, 1, 3, 1, 1, 1, 1, 3, 3, 3, 1, 3, 3, 1, 1, 1, 1, 0, 0, 0, 4, 4, 0, 1, 1, 0, 0, 0, 2, 3, 3, 3, 1, 3, 1, 0, 0, 0, 0, 0, 0, 0, 0, 0, 0, 0, 0, 3, 3, 3, 3, 3, 1, 1, 1, 3, 3, 3, 1, 3, 3, 3, 3, 3, 3, 0, 0, 0, 0, 0, 0, 0, 2, 2, 4, 4, 0, 1, 1, 1, 1, 1, 1, 0, 0, 0, 4, 4, 4, 4, 4, 4, 0, 0, 0, 0, 0, 0, 0, 0, 0, 1, 1, 3, 1, 1, 1, 1, 1, 1, 1, 1, 1, 3, 3, 3, 3, 3, 3, 3, 3, 1, 3, 3, 3, 3, 1, 3, 1, 3, 3, 1, 1, 1, 1, 1, 1, 1, 3, 3, 1, 1, 1, 1, 1, 1, 2, 3, 2, 2, 3, 3, 3, 2, 1, 4, 4, 0, 1, 1, 4, 1, 1, 1, 4, 4, 0, 1, 1, 1, 1, 1, 4, 0, 0, 0, 0, 0, 0, 0, 0, 0, 0, 0, 0, 0, 0, 0, 0, 0, 0, 0, 2, 0, 2, 0, 0, 0, 0, 0, 0, 0, 0, 0, 0, 0, 0, 0, 0, 1, 1, 1, 1, 1, 1, 3, 3, 1, 0, 1, 1, 1, 1, 1, 1, 2, 2, 4, 4, 0, 0, 1, 1, 2, 0, 2, 1, 3, 1, 3, 3, 3, 0, 1, 1, 3, 1, 1, 3, 3, 3, 3, 3, 3, 4, 4, 0, 1, 1, 1, 1, 1, 4, 3, 3, 3, 3, 3, 3, 3, 3, 3, 3, 3, 3, 3, 3, 1, 3, 3, 3, 3, 3, 1, 3, 3, 3, 3, 3, 3, 1, 1, 1, 1, 1, 1, 1, 1, 1, 3, 3, 3, 1, 3, 3, 1, 1, 1, 1, 1, 1, 1, 1, 1, 3, 3, 1, 1, 1, 1, 1, 1, 1, 1, 1, 1, 1, 1, 1, 1, 1, 1, 1, 1, 1, 3, 1, 3, 1, 1, 3, 1, 1, 1, 1, 1, 1, 1, 1, 1, 3, 3, 1, 1, 1, 1, 1, 1, 1, 1, 1, 1, 1, 1, 1, 1, 1, 1, 3, 1, 1, 3, 3, 3, 3, 1, 1, 1, 3, 3, 1, 1, 1, 1, 1, 1, 1, 1, 1, 1, 1, 1, 1, 1, 1, 3, 3, 3, 1, 1, 1, 1, 1, 1, 1, 1, 1, 1, 1, 1, 1, 1, 1, 1, 1, 1, 1, 3, 3, 1, 3, 3, 1, 1, 1, 0, 0, 0, 0, 0, 0, 0, 0, 0, 0, 0, 0, 0, 0, 0, 0, 0, 0, 0, 0, 0, 0, 0, 0, 0, 0, 0, 1, 1, 4, 1, 1, 1, 1, 1, 1, 4, 4, 0, 1, 1, 4, 1, 1, 4, 0, 0, 0, 0, 0, 0, 0, 0, 0, 3, 3, 3, 3, 3, 3, 3, 3, 3, 1, 1, 1, 3, 1, 1, 3, 3, 3, 4, 0, 0, 0, 1, 4, 1, 1, 4, 0, 0, 0, 0, 0, 0, 0, 0, 0, 0, 0, 0, 0, 0, 0, 0, 0, 0, 0, 0, 0, 0, 0, 0, 0, 0, 0, 3, 3, 3, 1, 3, 3, 1, 3, 3, 1, 3, 3, 3, 3, 3, 3, 3, 3, 1, 1, 1, 1, 1, 1, 1, 3, 3, 3, 3, 3, 3, 3, 3, 1, 3, 1, 2, 2, 3, 3, 3, 3, 3, 3, 3, 3, 3, 3, 3, 3, 3, 3, 3, 1, 0, 0, 0, 0, 0, 0, 0, 0, 0, 0, 0, 0, 0, 0, 0, 0, 0, 0, 0, 0, 0, 0, 0, 0, 0, 0, 0, 0, 0, 0, 0, 0, 0, 0, 0, 0, 3, 3, 3, 2, 3, 3, 1, 1, 1, 3, 3, 3, 3, 1, 1, 3, 3, 3, 0, 0, 0, 0, 0, 0, 0, 0, 0, 4, 4, 0, 3, 1, 1, 3, 3, 1, 0, 0, 0, 1, 4, 4, 1, 1, 1, 0, 0, 0, 0, 0, 0, 0, 0, 0, 1, 1, 3, 1, 1, 1, 1, 1, 1, 1, 1, 1, 1, 1, 1, 3, 3, 3, 1, 1, 1, 1, 1, 1, 3, 3, 1, 3, 3, 3, 1, 1, 1, 1, 1, 1, 3, 3, 3, 1, 1, 1, 1, 1, 1, 3, 3, 2, 3, 3, 3, 2, 3, 2, 4, 4, 0, 3, 3, 1, 1, 1, 1, 4, 2, 4, 2, 2, 0, 1, 1, 1, 0, 0, 0, 0, 0, 0, 0, 0, 0, 0, 0, 0, 4, 4, 0, 4, 4, 0, 3, 1, 1, 1, 1, 1, 1, 1, 3, 3, 3, 3, 3, 3, 3, 1, 1, 1, 0, 0, 0, 0, 0, 0, 4, 4, 0, 0, 2, 0, 3, 3, 3, 1, 1, 1, 0, 0, 0])
me_plane_001.materials.append(mat_green)
me_plane_001.materials.append(mat_lightgreen)
me_plane_001.materials.append(mat_imblue)
me_plane_001.materials.append(mat_white)
me_plane_001.materials.append(mat_material)
me_plane_001.use_remesh_preserve_volume = False
me_plane_001.use_remesh_preserve_attributes = False
me_plane_001.use_mirror_vertex_groups = False
me_plane_001.update()

# ---- objects
ob_plane = bpy.data.objects.new('Plane', me_plane_001)
ob_lamp = bpy.data.objects.new('Lamp', light_lamp)
ob_camera = bpy.data.objects.new('Camera', cam_camera)

# ---- transforms, parenting, visibility, modifiers, constraints
ob_plane.location = (1.0, -0.3063, 0.8553)
ob_plane.lineart.crease_threshold = 0.0
ob_lamp.location = (4.076, 1.005, 5.904)
ob_lamp.rotation_euler = (0.6503, 0.05522, 1.866)
ob_lamp.lock_rotations_4d = False
ob_lamp.empty_display_type = 'ARROWS'
ob_lamp.color = (0.0, 0.0, 0.0, 0.0)
ob_lamp.lineart.crease_threshold = 0.0
ob_camera.location = (7.481, -6.508, 5.344)
ob_camera.rotation_euler = (1.109, 0.01082, 0.8149)
ob_camera.lock_rotations_4d = False
ob_camera.empty_display_type = 'ARROWS'
ob_camera.color = (0.0, 0.0, 0.0, 0.0)
ob_camera.display_type = 'WIRE'
ob_camera.lineart.crease_threshold = 0.0

# ---- collection membership
col_collection_1.objects.link(ob_plane)
col_collection_1.objects.link(ob_lamp)
col_collection_1.objects.link(ob_camera)

# ---- scene / render settings (as saved in the file)
scene.camera = ob_camera
scene.frame_start = 1; scene.frame_end = 250; scene.frame_set(1)
scene.render.engine = 'BLENDER_EEVEE_NEXT'
scene.render.resolution_percentage = 50
scene.render.dither_intensity = 0.0
scene.cycles.use_denoising = False
scene.cycles.samples = 128
scene.cycles.sampling_pattern = 'TABULATED_SOBOL'
scene.cycles.light_sampling_threshold = 0.0
scene.cycles.use_adaptive_sampling = False
scene.cycles.use_light_tree = False
scene.cycles.blur_glossy = 0.0
scene.cycles.sample_clamp_indirect = 0.0
scene.view_settings.view_transform = 'Standard'
bpy.context.view_layer.update()
